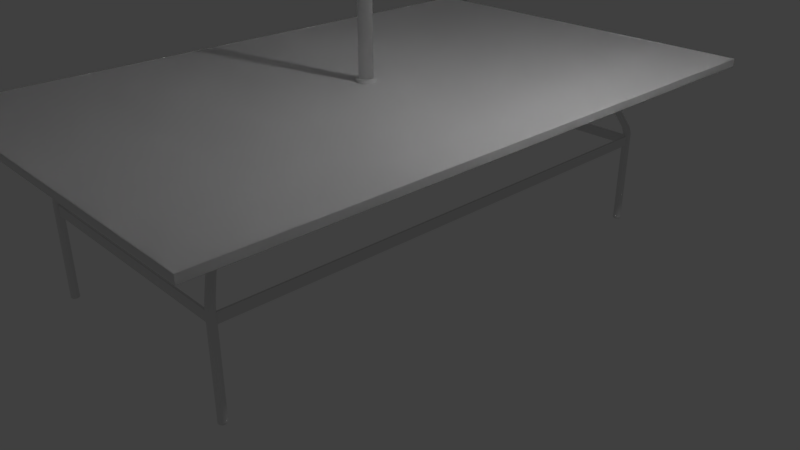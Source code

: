 # Source: outdoorTable1.blend  (saved by Blender 2.79.0; exported with 4.5.12 LTS)
import bpy
from mathutils import Matrix  # noqa: F401  (used for matrix-valued properties, if any)

bpy.ops.wm.read_factory_settings(use_empty=True)
scene = bpy.context.scene
scene.name = 'Scene'

# ---- collections
col_collection_1 = bpy.data.collections.new('Collection 1'); scene.collection.children.link(col_collection_1)

# ---- world
world_world = bpy.data.worlds.new('World'); scene.world = world_world
world_world.color = (0.05088, 0.05088, 0.05088)
world_world.use_sun_shadow = False
world_world.sun_shadow_jitter_overblur = 0.0
world_world.cycles.sampling_method = 'MANUAL'

# ---- cameras
cam_camera = bpy.data.cameras.new('Camera')
cam_camera.clip_end = 100.0
cam_camera.lens = 35.0
cam_camera.sensor_width = 32.0
cam_camera.sensor_height = 18.0
cam_camera.ortho_scale = 7.314
cam_camera.dof.focus_distance = 0.0
cam_camera.dof.aperture_fstop = 128.0

# ---- lights
light_lamp = bpy.data.lights.new('Lamp', 'POINT')
light_lamp.transmission_factor = 0.0
light_lamp.cutoff_distance = 30.0
light_lamp.energy = 100.0
light_lamp.shadow_buffer_clip_start = 1.001
light_lamp.shadow_soft_size = 0.1
light_lamp.shadow_maximum_resolution = 0.006
light_lamp.use_absolute_resolution = True

# ---- meshes
me_cube_001 = bpy.data.meshes.new('Cube.001')
me_cube_001.from_pydata([(-2.469, -3.975, 2.2), (-2.469, -3.97, 2.3), (-2.469, 3.975, 2.2), (-2.469, 3.97, 2.3), (2.469, -3.975, 2.2), (2.469, -3.97, 2.3), (2.469, 3.975, 2.2), (2.469, 3.97, 2.3), (-2.469, 3.975, 2.275), (-2.469, -3.975, 2.275), (2.469, 3.975, 2.275), (2.469, -3.975, 2.275), (-2.469, -3.97, 2.294), (-2.469, 3.97, 2.294), (2.469, 3.97, 2.294), (2.469, -3.97, 2.294), (0.0, 0.125, 2.188), (0.0, 0.125, 2.338), (0.03235, 0.1207, 2.188), (0.03235, 0.1207, 2.338), (0.0625, 0.1083, 2.188), (0.0625, 0.1083, 2.338), (0.08839, 0.08839, 2.188), (0.08839, 0.08839, 2.338), (0.1083, 0.0625, 2.188), (0.1083, 0.0625, 2.338), (0.1207, 0.03235, 2.188), (0.1207, 0.03235, 2.338), (0.125, 9.437e-09, 2.188), (0.125, 9.437e-09, 2.338), (0.1207, -0.03235, 2.188), (0.1207, -0.03235, 2.338), (0.1083, -0.0625, 2.188), (0.1083, -0.0625, 2.338), (0.08839, -0.08839, 2.188), (0.08839, -0.08839, 2.338), (0.0625, -0.1083, 2.188), (0.0625, -0.1083, 2.338), (0.03235, -0.1207, 2.188), (0.03235, -0.1207, 2.338), (4.868e-08, -0.125, 2.188), (4.868e-08, -0.125, 2.338), (-0.03235, -0.1207, 2.188), (-0.03235, -0.1207, 2.338), (-0.0625, -0.1083, 2.188), (-0.0625, -0.1083, 2.338), (-0.08839, -0.08839, 2.188), (-0.08839, -0.08839, 2.338), (-0.1083, -0.0625, 2.188), (-0.1083, -0.0625, 2.338), (-0.1207, -0.03235, 2.188), (-0.1207, -0.03235, 2.338), (-0.125, -5.811e-08, 2.188), (-0.125, -5.811e-08, 2.338), (-0.1207, 0.03235, 2.188), (-0.1207, 0.03235, 2.338), (-0.1083, 0.0625, 2.188), (-0.1083, 0.0625, 2.338), (-0.08839, 0.08839, 2.188), (-0.08839, 0.08839, 2.338), (-0.0625, 0.1083, 2.188), (-0.0625, 0.1083, 2.338), (-0.03235, 0.1207, 2.188), (-0.03235, 0.1207, 2.338), (0.0, 0.0875, 6.604), (0.0, 0.0875, 6.396), (3.6e-09, 0.06228, 1.75), (3.6e-09, 0.06228, 7.25), (0.01612, 0.06016, 1.75), (0.01612, 0.06016, 7.25), (0.03114, 0.05394, 1.75), (0.03114, 0.05394, 7.25), (0.04404, 0.04404, 1.75), (0.04404, 0.04404, 7.25), (0.05394, 0.03114, 1.75), (0.05394, 0.03114, 7.25), (0.06016, 0.01612, 1.75), (0.06016, 0.01612, 7.25), (0.06228, 2.248e-09, 1.75), (0.06228, 2.248e-09, 7.25), (0.06016, -0.01612, 1.75), (0.06016, -0.01612, 7.25), (0.05394, -0.03114, 1.75), (0.05394, -0.03114, 7.25), (0.04404, -0.04404, 1.75), (0.04404, -0.04404, 7.25), (0.03114, -0.05394, 1.75), (0.03114, -0.05394, 7.25), (0.01612, -0.06016, 1.75), (0.01612, -0.06016, 7.25), (2.574e-08, -0.06228, 1.75), (2.574e-08, -0.06228, 7.25), (-0.01612, -0.06016, 1.75), (-0.01612, -0.06016, 7.25), (-0.03114, -0.05394, 1.75), (-0.03114, -0.05394, 7.25), (-0.04404, -0.04404, 1.75), (-0.04404, -0.04404, 7.25), (-0.05394, -0.03114, 1.75), (-0.05394, -0.03114, 7.25), (-0.06016, -0.01612, 1.75), (-0.06016, -0.01612, 7.25), (-0.06228, -3.215e-08, 1.75), (-0.06228, -3.215e-08, 7.25), (-0.06016, 0.01612, 1.75), (-0.06016, 0.01612, 7.25), (-0.05394, 0.03114, 1.75), (-0.05394, 0.03114, 7.25), (-0.04404, 0.04404, 1.75), (-0.04404, 0.04404, 7.25), (-0.03114, 0.05394, 1.75), (-0.03114, 0.05394, 7.25), (-0.01612, 0.06016, 1.75), (-0.01612, 0.06016, 7.25), (0.02265, 0.08452, 6.604), (0.02265, 0.08452, 6.396), (0.04375, 0.07578, 6.604), (0.04375, 0.07578, 6.396), (0.06187, 0.06187, 6.604), (0.06187, 0.06187, 6.396), (0.07578, 0.04375, 6.604), (0.07578, 0.04375, 6.396), (0.08452, 0.02265, 6.604), (0.08452, 0.02265, 6.396), (0.0875, 6.606e-09, 6.604), (0.0875, 6.606e-09, 6.396), (0.08452, -0.02265, 6.604), (0.08452, -0.02265, 6.396), (0.07578, -0.04375, 6.604), (0.07578, -0.04375, 6.396), (0.06187, -0.06187, 6.604), (0.06187, -0.06187, 6.396), (0.04375, -0.07578, 6.604), (0.04375, -0.07578, 6.396), (0.02265, -0.08452, 6.604), (0.02265, -0.08452, 6.396), (3.407e-08, -0.0875, 6.604), (3.407e-08, -0.0875, 6.396), (-0.02265, -0.08452, 6.604), (-0.02265, -0.08452, 6.396), (-0.04375, -0.07578, 6.604), (-0.04375, -0.07578, 6.396), (-0.06187, -0.06187, 6.604), (-0.06187, -0.06187, 6.396), (-0.07578, -0.04375, 6.604), (-0.07578, -0.04375, 6.396), (-0.08452, -0.02265, 6.604), (-0.08452, -0.02265, 6.396), (-0.0875, -4.068e-08, 6.604), (-0.0875, -4.068e-08, 6.396), (-0.08452, 0.02265, 6.604), (-0.08452, 0.02265, 6.396), (-0.07578, 0.04375, 6.604), (-0.07578, 0.04375, 6.396), (-0.06187, 0.06187, 6.604), (-0.06187, 0.06187, 6.396), (-0.04375, 0.07578, 6.604), (-0.04375, 0.07578, 6.396), (-0.02265, 0.08452, 6.604), (-0.02265, 0.08452, 6.396), (-8.731e-10, 0.1094, 6.604), (-8.731e-10, 0.1094, 6.396), (0.02831, 0.1056, 6.604), (0.02831, 0.1056, 6.396), (0.05469, 0.09472, 6.604), (0.05469, 0.09472, 6.396), (0.07734, 0.07734, 6.604), (0.07734, 0.07734, 6.396), (0.09472, 0.05469, 6.604), (0.09472, 0.05469, 6.396), (0.1056, 0.02831, 6.604), (0.1056, 0.02831, 6.396), (0.1094, 1.198e-08, 6.604), (0.1094, 1.198e-08, 6.396), (0.1056, -0.02831, 6.604), (0.1056, -0.02831, 6.396), (0.09472, -0.05469, 6.604), (0.09472, -0.05469, 6.396), (0.07734, -0.07734, 6.604), (0.07734, -0.07734, 6.396), (0.05469, -0.09472, 6.604), (0.05469, -0.09472, 6.396), (0.02831, -0.1056, 6.604), (0.02831, -0.1056, 6.396), (4.172e-08, -0.1094, 6.604), (4.172e-08, -0.1094, 6.396), (-0.02831, -0.1056, 6.604), (-0.02831, -0.1056, 6.396), (-0.05469, -0.09472, 6.604), (-0.05469, -0.09472, 6.396), (-0.07734, -0.07734, 6.604), (-0.07734, -0.07734, 6.396), (-0.09472, -0.05469, 6.604), (-0.09472, -0.05469, 6.396), (-0.1056, -0.02831, 6.604), (-0.1056, -0.02831, 6.396), (-0.1094, -4.712e-08, 6.604), (-0.1094, -4.712e-08, 6.396), (-0.1056, 0.02831, 6.604), (-0.1056, 0.02831, 6.396), (-0.09472, 0.05469, 6.604), (-0.09472, 0.05469, 6.396), (-0.07734, 0.07734, 6.604), (-0.07734, 0.07734, 6.396), (-0.05469, 0.09472, 6.604), (-0.05469, 0.09472, 6.396), (-0.02831, 0.1056, 6.604), (-0.02831, 0.1056, 6.396), (0.0, 0.0875, 1.75), (0.02265, 0.08452, 1.75), (0.04375, 0.07578, 1.75), (0.06187, 0.06187, 1.75), (0.07578, 0.04375, 1.75), (0.08452, 0.02265, 1.75), (0.0875, 6.606e-09, 1.75), (0.08452, -0.02265, 1.75), (0.07578, -0.04375, 1.75), (0.06187, -0.06187, 1.75), (0.04375, -0.07578, 1.75), (0.02265, -0.08452, 1.75), (3.407e-08, -0.0875, 1.75), (-0.02265, -0.08452, 1.75), (-0.04375, -0.07578, 1.75), (-0.06187, -0.06187, 1.75), (-0.07578, -0.04375, 1.75), (-0.08452, -0.02265, 1.75), (-0.0875, -4.068e-08, 1.75), (-0.08452, 0.02265, 1.75), (-0.07578, 0.04375, 1.75), (-0.06187, 0.06187, 1.75), (-0.04375, 0.07578, 1.75), (-0.02265, 0.08452, 1.75), (0.02265, 0.08452, 7.25), (0.0, 0.0875, 7.25), (0.04375, 0.07578, 7.25), (0.06187, 0.06187, 7.25), (0.07578, 0.04375, 7.25), (0.08452, 0.02265, 7.25), (0.0875, 6.606e-09, 7.25), (0.08452, -0.02265, 7.25), (0.07578, -0.04375, 7.25), (0.06187, -0.06187, 7.25), (0.04375, -0.07578, 7.25), (0.02265, -0.08452, 7.25), (3.407e-08, -0.0875, 7.25), (-0.02265, -0.08452, 7.25), (-0.04375, -0.07578, 7.25), (-0.06187, -0.06187, 7.25), (-0.07578, -0.04375, 7.25), (-0.08452, -0.02265, 7.25), (-0.0875, -4.068e-08, 7.25), (-0.08452, 0.02265, 7.25), (-0.07578, 0.04375, 7.25), (-0.06187, 0.06187, 7.25), (-0.04375, 0.07578, 7.25), (-0.02265, 0.08452, 7.25), (-3.28e-08, 0.7116, 6.988), (0.5032, 0.5032, 6.988), (0.7116, -3.575e-08, 6.988), (0.5032, -0.5032, 6.988), (-1.818e-07, -0.7116, 6.988), (-0.5032, -0.5032, 6.988), (-0.7116, 3.131e-08, 6.988), (-0.5032, 0.5032, 6.988), (8.941e-08, 4.5, 5.988), (3.182, 3.182, 5.988), (4.5, -2.191e-07, 5.988), (3.182, -3.182, 5.988), (-3.04e-07, -4.5, 5.988), (-3.182, -3.182, 5.988), (-4.5, 3.131e-08, 5.988), (-3.182, 3.182, 5.988), (-1.043e-07, 0.03632, 7.259), (-1.043e-07, 0.03632, 7.291), (0.007086, 0.03562, 7.259), (0.007086, 0.03562, 7.291), (0.0139, 0.03356, 7.259), (0.0139, 0.03356, 7.291), (0.02018, 0.0302, 7.259), (0.02018, 0.0302, 7.291), (0.02568, 0.02568, 7.259), (0.02568, 0.02568, 7.291), (0.0302, 0.02018, 7.259), (0.0302, 0.02018, 7.291), (0.03356, 0.0139, 7.259), (0.03356, 0.0139, 7.291), (0.03562, 0.007086, 7.259), (0.03562, 0.007086, 7.291), (0.03632, -1.243e-08, 7.259), (0.03632, -1.335e-08, 7.291), (0.03562, -0.007086, 7.259), (0.03562, -0.007086, 7.291), (0.03356, -0.0139, 7.259), (0.03356, -0.0139, 7.291), (0.0302, -0.02018, 7.259), (0.0302, -0.02018, 7.291), (0.02568, -0.02568, 7.259), (0.02568, -0.02568, 7.291), (0.02018, -0.0302, 7.259), (0.02018, -0.0302, 7.291), (0.0139, -0.03356, 7.259), (0.0139, -0.03356, 7.291), (0.007086, -0.03562, 7.259), (0.007086, -0.03562, 7.291), (-4.004e-08, -0.03632, 7.259), (-4.004e-08, -0.03632, 7.291), (-0.007086, -0.03562, 7.259), (-0.007086, -0.03562, 7.291), (-0.0139, -0.03356, 7.259), (-0.0139, -0.03356, 7.291), (-0.02018, -0.0302, 7.259), (-0.02018, -0.0302, 7.291), (-0.02568, -0.02568, 7.259), (-0.02568, -0.02568, 7.291), (-0.0302, -0.02018, 7.259), (-0.0302, -0.02018, 7.291), (-0.03356, -0.0139, 7.259), (-0.03356, -0.0139, 7.291), (-0.03562, -0.007086, 7.259), (-0.03562, -0.007086, 7.291), (-0.03632, 3.712e-08, 7.259), (-0.03632, 3.804e-08, 7.291), (-0.03562, 0.007086, 7.259), (-0.03562, 0.007086, 7.291), (-0.03356, 0.0139, 7.259), (-0.03356, 0.0139, 7.291), (-0.0302, 0.02018, 7.259), (-0.0302, 0.02018, 7.291), (-0.02568, 0.02568, 7.259), (-0.02568, 0.02568, 7.291), (-0.02018, 0.0302, 7.259), (-0.02018, 0.0302, 7.291), (-0.0139, 0.03356, 7.259), (-0.0139, 0.03356, 7.291), (-0.007086, 0.03562, 7.259), (-0.007086, 0.03562, 7.291), (0.0, 0.75, 7.009), (0.1463, 0.7356, 7.009), (0.287, 0.6929, 7.009), (0.4167, 0.6236, 7.009), (0.5303, 0.5303, 7.009), (0.6236, 0.4167, 7.009), (0.6929, 0.287, 7.009), (0.7356, 0.1463, 7.009), (0.75, 5.662e-08, 7.009), (0.7356, -0.1463, 7.009), (0.6929, -0.287, 7.009), (0.6236, -0.4167, 7.009), (0.5303, -0.5303, 7.009), (0.4167, -0.6236, 7.009), (0.287, -0.6929, 7.009), (0.1463, -0.7356, 7.009), (-2.444e-07, -0.75, 7.009), (-0.1463, -0.7356, 7.009), (-0.287, -0.6929, 7.009), (-0.4167, -0.6236, 7.009), (-0.5303, -0.5303, 7.009), (-0.6236, -0.4167, 7.009), (-0.6929, -0.287, 7.009), (-0.7356, -0.1463, 7.009), (-0.75, 7.242e-07, 7.009), (-0.7356, 0.1463, 7.009), (-0.6929, 0.287, 7.009), (-0.6236, 0.4167, 7.009), (-0.5303, 0.5303, 7.009), (-0.4167, 0.6236, 7.009), (-0.287, 0.6929, 7.009), (-0.1463, 0.7356, 7.009), (0.1463, 0.7356, 7.041), (0.0, 0.75, 7.041), (0.287, 0.6929, 7.041), (0.4167, 0.6236, 7.041), (0.5303, 0.5303, 7.041), (0.6236, 0.4167, 7.041), (0.6929, 0.287, 7.041), (0.7356, 0.1463, 7.041), (0.75, 5.662e-08, 7.041), (0.7356, -0.1463, 7.041), (0.6929, -0.287, 7.041), (0.6236, -0.4167, 7.041), (0.5303, -0.5303, 7.041), (0.4167, -0.6236, 7.041), (0.287, -0.6929, 7.041), (0.1463, -0.7356, 7.041), (-2.444e-07, -0.75, 7.041), (-0.1463, -0.7356, 7.041), (-0.287, -0.6929, 7.041), (-0.4167, -0.6236, 7.041), (-0.5303, -0.5303, 7.041), (-0.6236, -0.4167, 7.041), (-0.6929, -0.287, 7.041), (-0.7356, -0.1463, 7.041), (-0.75, 7.242e-07, 7.041), (-0.7356, 0.1463, 7.041), (-0.6929, 0.287, 7.041), (-0.6236, 0.4167, 7.041), (-0.5303, 0.5303, 7.041), (-0.4167, 0.6236, 7.041), (-0.287, 0.6929, 7.041), (-0.1463, 0.7356, 7.041), (0.0, 0.06187, 7.419), (0.0, 0.08084, 7.391), (0.0, 0.08084, 7.324), (0.0, 0.03348, 7.277), (0.01281, 0.03094, 7.438), (0.02368, 0.05716, 7.419), (0.03094, 0.07469, 7.391), (0.03348, 0.08084, 7.358), (0.03094, 0.07469, 7.324), (0.02368, 0.05716, 7.296), (0.01281, 0.03094, 7.277), (0.02368, 0.02368, 7.438), (0.04375, 0.04375, 7.419), (0.05716, 0.05716, 7.391), (0.06187, 0.06187, 7.358), (0.05716, 0.05716, 7.324), (0.04375, 0.04375, 7.296), (0.02368, 0.02368, 7.277), (0.03094, 0.01281, 7.438), (0.05716, 0.02368, 7.419), (0.07469, 0.03094, 7.391), (0.08084, 0.03348, 7.358), (0.07469, 0.03094, 7.324), (0.05716, 0.02368, 7.296), (0.03094, 0.01281, 7.277), (0.03348, 1.032e-08, 7.438), (0.06187, 2.868e-09, 7.419), (0.08084, 4.731e-09, 7.391), (0.0875, -2.72e-09, 7.358), (0.08084, 4.731e-09, 7.324), (0.06187, 2.868e-09, 7.296), (0.03348, 7.525e-09, 7.277), (0.03094, -0.01281, 7.438), (0.05716, -0.02368, 7.419), (0.07469, -0.03094, 7.391), (0.08084, -0.03348, 7.358), (0.07469, -0.03094, 7.324), (0.05716, -0.02368, 7.296), (0.03094, -0.01281, 7.277), (0.02368, -0.02368, 7.438), (0.04375, -0.04375, 7.419), (0.05716, -0.05716, 7.391), (0.06187, -0.06187, 7.358), (0.05716, -0.05716, 7.324), (0.04375, -0.04375, 7.296), (0.02368, -0.02368, 7.277), (0.01281, -0.03094, 7.438), (0.02368, -0.05716, 7.419), (0.03094, -0.07469, 7.391), (0.03348, -0.08084, 7.358), (0.03094, -0.07469, 7.324), (0.02368, -0.05716, 7.296), (0.01281, -0.03094, 7.277), (-5.056e-09, -0.03348, 7.438), (-1.809e-08, -0.06187, 7.419), (-2.182e-08, -0.08084, 7.391), (-3.486e-08, -0.0875, 7.358), (-2.182e-08, -0.08084, 7.324), (-1.809e-08, -0.06187, 7.296), (-8.781e-09, -0.03348, 7.277), (-0.01281, -0.03094, 7.438), (-0.02368, -0.05716, 7.419), (-0.03094, -0.07469, 7.391), (-0.03348, -0.08084, 7.358), (-0.03094, -0.07469, 7.324), (-0.02368, -0.05716, 7.296), (-0.01281, -0.03094, 7.277), (-0.02368, -0.02368, 7.438), (-0.04375, -0.04375, 7.419), (-0.05716, -0.05716, 7.391), (-0.06187, -0.06187, 7.358), (-0.05716, -0.05716, 7.324), (-0.04375, -0.04375, 7.296), (-0.02368, -0.02368, 7.277), (-0.03094, -0.01281, 7.438), (-0.05716, -0.02368, 7.419), (-0.07469, -0.03094, 7.391), (-0.08084, -0.03348, 7.358), (-0.07469, -0.03094, 7.324), (-0.05716, -0.02368, 7.296), (-0.03094, -0.01281, 7.277), (-0.03348, 2.429e-08, 7.438), (-0.06187, 3.826e-08, 7.419), (-0.08084, 4.757e-08, 7.391), (-0.0875, 6.061e-08, 7.358), (-0.08084, 4.757e-08, 7.324), (-0.06187, 3.826e-08, 7.296), (-0.03348, 2.708e-08, 7.277), (-0.03094, 0.01281, 7.438), (-0.05716, 0.02368, 7.419), (-0.07469, 0.03094, 7.391), (-0.08084, 0.03348, 7.358), (-0.07469, 0.03094, 7.324), (-0.05716, 0.02368, 7.296), (-0.03094, 0.01281, 7.277), (-0.02368, 0.02368, 7.438), (-0.04375, 0.04375, 7.419), (-0.05716, 0.05716, 7.391), (-0.06187, 0.06187, 7.358), (-0.05716, 0.05716, 7.324), (-0.04375, 0.04375, 7.296), (-0.02368, 0.02368, 7.277), (-0.01281, 0.03094, 7.438), (-0.02368, 0.05716, 7.419), (-0.03094, 0.07469, 7.391), (-0.03348, 0.08084, 7.358), (-0.03094, 0.07469, 7.324), (-0.02368, 0.05716, 7.296), (-0.01281, 0.03094, 7.277), (-1.199e-14, -1.11e-16, 7.445), (1.73e-08, 0.03348, 7.438), (6.2e-08, 0.0875, 7.358), (3.592e-08, 0.06187, 7.296), (0.0, 1.321e-08, 7.27), (-2.469, 2.8, 2.225), (-2.469, 2.8, 2.275), (-2.469, 3.2, 2.225), (-2.469, 3.2, 2.275), (2.469, 2.8, 2.225), (2.469, 2.8, 2.275), (2.469, 3.2, 2.225), (2.469, 3.2, 2.275), (-2.469, -3.2, 2.225), (-2.469, -3.2, 2.275), (-2.469, -2.8, 2.225), (-2.469, -2.8, 2.275), (2.469, -3.2, 2.225), (2.469, -3.2, 2.275), (2.469, -2.8, 2.225), (2.469, -2.8, 2.275), (-1.352, -3.011, 1.75), (-1.352, -3.011, 2.25), (-1.341, -3.027, 1.75), (-1.341, -3.027, 2.25), (-1.338, -3.047, 1.75), (-1.338, -3.047, 2.25), (-1.341, -3.066, 1.75), (-1.341, -3.066, 2.25), (-1.352, -3.082, 1.75), (-1.352, -3.082, 2.25), (-1.368, -3.093, 1.75), (-1.368, -3.093, 2.25), (-1.388, -3.097, 1.75), (-1.388, -3.097, 2.25), (-1.407, -3.093, 1.75), (-1.407, -3.093, 2.25), (-1.423, -3.082, 1.75), (-1.423, -3.082, 2.25), (-1.434, -3.066, 1.75), (-1.434, -3.066, 2.25), (-1.438, -3.047, 1.75), (-1.438, -3.047, 2.25), (-1.434, -3.027, 1.75), (-1.434, -3.027, 2.25), (-1.423, -3.011, 1.75), (-1.423, -3.011, 2.25), (-1.407, -3.0, 1.75), (-1.407, -3.0, 2.25), (-1.388, -2.997, 1.75), (-1.388, -2.997, 2.25), (-1.368, -3.0, 1.75), (-1.368, -3.0, 2.25), (-1.529, -3.188, 1.25), (-1.518, -3.204, 1.25), (-1.514, -3.223, 1.25), (-1.518, -3.243, 1.25), (-1.529, -3.259, 1.25), (-1.545, -3.27, 1.25), (-1.564, -3.273, 1.25), (-1.583, -3.27, 1.25), (-1.6, -3.259, 1.25), (-1.61, -3.243, 1.25), (-1.614, -3.223, 1.25), (-1.61, -3.204, 1.25), (-1.6, -3.188, 1.25), (-1.583, -3.177, 1.25), (-1.564, -3.173, 1.25), (-1.545, -3.177, 1.25), (-1.529, -3.188, 0.045), (-1.514, -3.223, 0.045), (-1.518, -3.243, 0.045), (-1.545, -3.27, 0.045), (-1.564, -3.273, 0.045), (-1.583, -3.27, 0.045), (-1.61, -3.243, 0.045), (-1.614, -3.223, 0.045), (-1.6, -3.188, 0.045), (-1.564, -3.173, 0.045), (-1.44, -3.028, 1.667), (-1.476, -3.064, 1.583), (-1.546, -3.135, 1.417), (-1.583, -3.171, 1.333), (-1.425, -3.111, 1.667), (-1.461, -3.147, 1.583), (-1.531, -3.217, 1.417), (-1.567, -3.253, 1.333), (-1.5, -3.186, 1.333), (-1.464, -3.15, 1.417), (-1.394, -3.08, 1.583), (-1.358, -3.044, 1.667), (-1.354, -3.063, 1.667), (-1.39, -3.099, 1.583), (-1.46, -3.17, 1.417), (-1.497, -3.206, 1.333), (-1.566, -3.16, 1.333), (-1.53, -3.124, 1.417), (-1.459, -3.053, 1.583), (-1.423, -3.017, 1.667), (-1.404, -3.013, 1.667), (-1.44, -3.049, 1.583), (-1.51, -3.12, 1.417), (-1.547, -3.156, 1.333), (-1.583, -3.243, 1.333), (-1.547, -3.206, 1.417), (-1.477, -3.136, 1.583), (-1.441, -3.1, 1.667), (-1.452, -3.084, 1.667), (-1.488, -3.12, 1.583), (-1.558, -3.19, 1.417), (-1.594, -3.226, 1.333), (-1.501, -3.225, 1.333), (-1.465, -3.189, 1.417), (-1.394, -3.119, 1.583), (-1.358, -3.082, 1.667), (-1.369, -3.099, 1.667), (-1.405, -3.135, 1.583), (-1.476, -3.206, 1.417), (-1.512, -3.242, 1.333), (-1.527, -3.159, 1.333), (-1.491, -3.123, 1.417), (-1.421, -3.053, 1.583), (-1.385, -3.017, 1.667), (-1.368, -3.027, 1.667), (-1.404, -3.064, 1.583), (-1.475, -3.134, 1.417), (-1.511, -3.17, 1.333), (-1.598, -3.207, 1.333), (-1.562, -3.171, 1.417), (-1.491, -3.1, 1.583), (-1.455, -3.064, 1.667), (-1.451, -3.045, 1.667), (-1.487, -3.081, 1.583), (-1.558, -3.151, 1.417), (-1.594, -3.187, 1.333), (-1.528, -3.253, 1.333), (-1.492, -3.217, 1.417), (-1.422, -3.146, 1.583), (-1.386, -3.11, 1.667), (-1.405, -3.114, 1.667), (-1.441, -3.15, 1.583), (-1.512, -3.221, 1.417), (-1.548, -3.257, 1.333), (-1.518, -3.204, 0.045), (-1.529, -3.259, 0.045), (-1.6, -3.259, 0.045), (-1.61, -3.204, 0.045), (-1.583, -3.177, 0.045), (-1.545, -3.177, 0.045), (1.352, -3.011, 1.75), (1.352, -3.011, 2.25), (1.368, -3.0, 1.75), (1.368, -3.0, 2.25), (1.388, -2.997, 1.75), (1.388, -2.997, 2.25), (1.407, -3.0, 1.75), (1.407, -3.0, 2.25), (1.423, -3.011, 1.75), (1.423, -3.011, 2.25), (1.434, -3.027, 1.75), (1.434, -3.027, 2.25), (1.438, -3.047, 1.75), (1.438, -3.047, 2.25), (1.434, -3.066, 1.75), (1.434, -3.066, 2.25), (1.423, -3.082, 1.75), (1.423, -3.082, 2.25), (1.407, -3.093, 1.75), (1.407, -3.093, 2.25), (1.388, -3.097, 1.75), (1.388, -3.097, 2.25), (1.368, -3.093, 1.75), (1.368, -3.093, 2.25), (1.352, -3.082, 1.75), (1.352, -3.082, 2.25), (1.341, -3.066, 1.75), (1.341, -3.066, 2.25), (1.338, -3.047, 1.75), (1.338, -3.047, 2.25), (1.341, -3.027, 1.75), (1.341, -3.027, 2.25), (1.529, -3.188, 1.25), (1.545, -3.177, 1.25), (1.564, -3.173, 1.25), (1.583, -3.177, 1.25), (1.6, -3.188, 1.25), (1.61, -3.204, 1.25), (1.614, -3.223, 1.25), (1.61, -3.243, 1.25), (1.6, -3.259, 1.25), (1.583, -3.27, 1.25), (1.564, -3.273, 1.25), (1.545, -3.27, 1.25), (1.529, -3.259, 1.25), (1.518, -3.243, 1.25), (1.514, -3.223, 1.25), (1.518, -3.204, 1.25), (1.529, -3.188, 0.045), (1.564, -3.173, 0.045), (1.6, -3.188, 0.045), (1.61, -3.204, 0.045), (1.61, -3.243, 0.045), (1.583, -3.27, 0.045), (1.545, -3.27, 0.045), (1.529, -3.259, 0.045), (1.518, -3.243, 0.045), (1.514, -3.223, 0.045), (1.518, -3.204, 0.045), (1.369, -3.099, 1.667), (1.405, -3.135, 1.583), (1.476, -3.206, 1.417), (1.512, -3.242, 1.333), (1.452, -3.084, 1.667), (1.488, -3.12, 1.583), (1.558, -3.19, 1.417), (1.594, -3.226, 1.333), (1.527, -3.159, 1.333), (1.491, -3.123, 1.417), (1.421, -3.053, 1.583), (1.385, -3.017, 1.667), (1.404, -3.013, 1.667), (1.44, -3.049, 1.583), (1.51, -3.12, 1.417), (1.547, -3.156, 1.333), (1.501, -3.225, 1.333), (1.465, -3.189, 1.417), (1.394, -3.119, 1.583), (1.358, -3.082, 1.667), (1.354, -3.063, 1.667), (1.39, -3.099, 1.583), (1.46, -3.17, 1.417), (1.497, -3.206, 1.333), (1.583, -3.243, 1.333), (1.547, -3.206, 1.417), (1.477, -3.136, 1.583), (1.441, -3.1, 1.667), (1.425, -3.111, 1.667), (1.461, -3.147, 1.583), (1.531, -3.217, 1.417), (1.567, -3.253, 1.333), (1.566, -3.16, 1.333), (1.53, -3.124, 1.417), (1.459, -3.053, 1.583), (1.423, -3.017, 1.667), (1.44, -3.028, 1.667), (1.476, -3.064, 1.583), (1.546, -3.135, 1.417), (1.583, -3.171, 1.333), (1.5, -3.186, 1.333), (1.464, -3.15, 1.417), (1.394, -3.08, 1.583), (1.358, -3.044, 1.667), (1.368, -3.027, 1.667), (1.404, -3.064, 1.583), (1.475, -3.134, 1.417), (1.511, -3.17, 1.333), (1.548, -3.257, 1.333), (1.512, -3.221, 1.417), (1.441, -3.15, 1.583), (1.405, -3.114, 1.667), (1.386, -3.11, 1.667), (1.422, -3.146, 1.583), (1.492, -3.217, 1.417), (1.528, -3.253, 1.333), (1.594, -3.187, 1.333), (1.558, -3.151, 1.417), (1.487, -3.081, 1.583), (1.451, -3.045, 1.667), (1.455, -3.064, 1.667), (1.491, -3.1, 1.583), (1.562, -3.171, 1.417), (1.598, -3.207, 1.333), (1.545, -3.177, 0.045), (1.583, -3.177, 0.045), (1.614, -3.223, 0.045), (1.6, -3.259, 0.045), (1.564, -3.273, 0.045), (-1.352, 3.011, 1.75), (-1.352, 3.011, 2.25), (-1.368, 3.0, 1.75), (-1.368, 3.0, 2.25), (-1.388, 2.997, 1.75), (-1.388, 2.997, 2.25), (-1.407, 3.0, 1.75), (-1.407, 3.0, 2.25), (-1.423, 3.011, 1.75), (-1.423, 3.011, 2.25), (-1.434, 3.027, 1.75), (-1.434, 3.027, 2.25), (-1.438, 3.047, 1.75), (-1.438, 3.047, 2.25), (-1.434, 3.066, 1.75), (-1.434, 3.066, 2.25), (-1.423, 3.082, 1.75), (-1.423, 3.082, 2.25), (-1.407, 3.093, 1.75), (-1.407, 3.093, 2.25), (-1.388, 3.097, 1.75), (-1.388, 3.097, 2.25), (-1.368, 3.093, 1.75), (-1.368, 3.093, 2.25), (-1.352, 3.082, 1.75), (-1.352, 3.082, 2.25), (-1.341, 3.066, 1.75), (-1.341, 3.066, 2.25), (-1.338, 3.047, 1.75), (-1.338, 3.047, 2.25), (-1.341, 3.027, 1.75), (-1.341, 3.027, 2.25), (-1.529, 3.188, 1.25), (-1.545, 3.177, 1.25), (-1.564, 3.173, 1.25), (-1.583, 3.177, 1.25), (-1.6, 3.188, 1.25), (-1.61, 3.204, 1.25), (-1.614, 3.223, 1.25), (-1.61, 3.243, 1.25), (-1.6, 3.259, 1.25), (-1.583, 3.27, 1.25), (-1.564, 3.273, 1.25), (-1.545, 3.27, 1.25), (-1.529, 3.259, 1.25), (-1.518, 3.243, 1.25), (-1.514, 3.223, 1.25), (-1.518, 3.204, 1.25), (-1.529, 3.188, 0.045), (-1.564, 3.173, 0.045), (-1.583, 3.177, 0.045), (-1.6, 3.188, 0.045), (-1.583, 3.27, 0.045), (-1.518, 3.243, 0.045), (-1.518, 3.204, 0.045), (-1.369, 3.099, 1.667), (-1.405, 3.135, 1.583), (-1.476, 3.206, 1.417), (-1.512, 3.242, 1.333), (-1.452, 3.084, 1.667), (-1.488, 3.12, 1.583), (-1.558, 3.19, 1.417), (-1.594, 3.226, 1.333), (-1.527, 3.159, 1.333), (-1.491, 3.123, 1.417), (-1.421, 3.053, 1.583), (-1.385, 3.017, 1.667), (-1.404, 3.013, 1.667), (-1.44, 3.049, 1.583), (-1.51, 3.12, 1.417), (-1.547, 3.156, 1.333), (-1.501, 3.225, 1.333), (-1.465, 3.189, 1.417), (-1.394, 3.119, 1.583), (-1.358, 3.082, 1.667), (-1.354, 3.063, 1.667), (-1.39, 3.099, 1.583), (-1.46, 3.17, 1.417), (-1.497, 3.206, 1.333), (-1.583, 3.243, 1.333), (-1.547, 3.206, 1.417), (-1.477, 3.136, 1.583), (-1.441, 3.1, 1.667), (-1.425, 3.111, 1.667), (-1.461, 3.147, 1.583), (-1.531, 3.217, 1.417), (-1.567, 3.253, 1.333), (-1.566, 3.16, 1.333), (-1.53, 3.124, 1.417), (-1.459, 3.053, 1.583), (-1.423, 3.017, 1.667), (-1.44, 3.028, 1.667), (-1.476, 3.064, 1.583), (-1.546, 3.135, 1.417), (-1.583, 3.171, 1.333), (-1.5, 3.186, 1.333), (-1.464, 3.15, 1.417), (-1.394, 3.08, 1.583), (-1.358, 3.044, 1.667), (-1.368, 3.027, 1.667), (-1.404, 3.064, 1.583), (-1.475, 3.134, 1.417), (-1.511, 3.17, 1.333), (-1.548, 3.257, 1.333), (-1.512, 3.221, 1.417), (-1.441, 3.15, 1.583), (-1.405, 3.114, 1.667), (-1.386, 3.11, 1.667), (-1.422, 3.146, 1.583), (-1.492, 3.217, 1.417), (-1.528, 3.253, 1.333), (-1.594, 3.187, 1.333), (-1.558, 3.151, 1.417), (-1.487, 3.081, 1.583), (-1.451, 3.045, 1.667), (-1.455, 3.064, 1.667), (-1.491, 3.1, 1.583), (-1.562, 3.171, 1.417), (-1.598, 3.207, 1.333), (-1.545, 3.177, 0.045), (-1.61, 3.204, 0.045), (-1.614, 3.223, 0.045), (-1.61, 3.243, 0.045), (-1.6, 3.259, 0.045), (-1.564, 3.273, 0.045), (-1.545, 3.27, 0.045), (-1.529, 3.259, 0.045), (-1.514, 3.223, 0.045), (1.352, 3.011, 1.75), (1.352, 3.011, 2.25), (1.341, 3.027, 1.75), (1.341, 3.027, 2.25), (1.338, 3.047, 1.75), (1.338, 3.047, 2.25), (1.341, 3.066, 1.75), (1.341, 3.066, 2.25), (1.352, 3.082, 1.75), (1.352, 3.082, 2.25), (1.368, 3.093, 1.75), (1.368, 3.093, 2.25), (1.388, 3.097, 1.75), (1.388, 3.097, 2.25), (1.407, 3.093, 1.75), (1.407, 3.093, 2.25), (1.423, 3.082, 1.75), (1.423, 3.082, 2.25), (1.434, 3.066, 1.75), (1.434, 3.066, 2.25), (1.438, 3.047, 1.75), (1.438, 3.047, 2.25), (1.434, 3.027, 1.75), (1.434, 3.027, 2.25), (1.423, 3.011, 1.75), (1.423, 3.011, 2.25), (1.407, 3.0, 1.75), (1.407, 3.0, 2.25), (1.388, 2.997, 1.75), (1.388, 2.997, 2.25), (1.368, 3.0, 1.75), (1.368, 3.0, 2.25), (1.529, 3.188, 1.25), (1.518, 3.204, 1.25), (1.514, 3.223, 1.25), (1.518, 3.243, 1.25), (1.529, 3.259, 1.25), (1.545, 3.27, 1.25), (1.564, 3.273, 1.25), (1.583, 3.27, 1.25), (1.6, 3.259, 1.25), (1.61, 3.243, 1.25), (1.614, 3.223, 1.25), (1.61, 3.204, 1.25), (1.6, 3.188, 1.25), (1.583, 3.177, 1.25), (1.564, 3.173, 1.25), (1.545, 3.177, 1.25), (1.518, 3.204, 0.045), (1.518, 3.243, 0.045), (1.529, 3.259, 0.045), (1.564, 3.273, 0.045), (1.583, 3.27, 0.045), (1.61, 3.243, 0.045), (1.6, 3.188, 0.045), (1.564, 3.173, 0.045), (1.545, 3.177, 0.045), (1.44, 3.028, 1.667), (1.476, 3.064, 1.583), (1.546, 3.135, 1.417), (1.583, 3.171, 1.333), (1.425, 3.111, 1.667), (1.461, 3.147, 1.583), (1.531, 3.217, 1.417), (1.567, 3.253, 1.333), (1.5, 3.186, 1.333), (1.464, 3.15, 1.417), (1.394, 3.08, 1.583), (1.358, 3.044, 1.667), (1.354, 3.063, 1.667), (1.39, 3.099, 1.583), (1.46, 3.17, 1.417), (1.497, 3.206, 1.333), (1.566, 3.16, 1.333), (1.53, 3.124, 1.417), (1.459, 3.053, 1.583), (1.423, 3.017, 1.667), (1.404, 3.013, 1.667), (1.44, 3.049, 1.583), (1.51, 3.12, 1.417), (1.547, 3.156, 1.333), (1.583, 3.243, 1.333), (1.547, 3.206, 1.417), (1.477, 3.136, 1.583), (1.441, 3.1, 1.667), (1.452, 3.084, 1.667), (1.488, 3.12, 1.583), (1.558, 3.19, 1.417), (1.594, 3.226, 1.333), (1.501, 3.225, 1.333), (1.465, 3.189, 1.417), (1.394, 3.119, 1.583), (1.358, 3.082, 1.667), (1.369, 3.099, 1.667), (1.405, 3.135, 1.583), (1.476, 3.206, 1.417), (1.512, 3.242, 1.333), (1.527, 3.159, 1.333), (1.491, 3.123, 1.417), (1.421, 3.053, 1.583), (1.385, 3.017, 1.667), (1.368, 3.027, 1.667), (1.404, 3.064, 1.583), (1.475, 3.134, 1.417), (1.511, 3.17, 1.333), (1.598, 3.207, 1.333), (1.562, 3.171, 1.417), (1.491, 3.1, 1.583), (1.455, 3.064, 1.667), (1.451, 3.045, 1.667), (1.487, 3.081, 1.583), (1.558, 3.151, 1.417), (1.594, 3.187, 1.333), (1.528, 3.253, 1.333), (1.492, 3.217, 1.417), (1.422, 3.146, 1.583), (1.386, 3.11, 1.667), (1.405, 3.114, 1.667), (1.441, 3.15, 1.583), (1.512, 3.221, 1.417), (1.548, 3.257, 1.333), (1.529, 3.188, 0.045), (1.514, 3.223, 0.045), (1.545, 3.27, 0.045), (1.6, 3.259, 0.045), (1.614, 3.223, 0.045), (1.61, 3.204, 0.045), (1.583, 3.177, 0.045), (1.562, -3.188, 1.087), (1.562, -3.188, 1.212), (1.562, 3.188, 1.087), (1.562, 3.188, 1.212), (1.587, -3.188, 1.087), (1.587, -3.188, 1.212), (1.587, 3.188, 1.087), (1.587, 3.188, 1.212), (-1.563, 3.188, 1.087), (-1.563, 3.188, 1.212), (-1.562, -3.188, 1.087), (-1.562, -3.188, 1.212), (-1.588, 3.188, 1.087), (-1.588, 3.188, 1.212), (-1.587, -3.188, 1.087), (-1.587, -3.188, 1.212), (-1.594, -3.213, 1.087), (-1.594, -3.213, 1.212), (1.594, -3.212, 1.087), (1.594, -3.212, 1.212), (-1.594, -3.238, 1.087), (-1.594, -3.238, 1.212), (1.594, -3.237, 1.087), (1.594, -3.237, 1.212), (1.594, 3.213, 1.087), (1.594, 3.213, 1.212), (-1.594, 3.212, 1.087), (-1.594, 3.212, 1.212), (1.594, 3.238, 1.087), (1.594, 3.238, 1.212), (-1.594, 3.237, 1.087), (-1.594, 3.237, 1.212), (-1.529, -3.188, 0.045), (-1.514, -3.223, 0.045), (-1.518, -3.243, 0.045), (-1.545, -3.27, 0.045), (-1.564, -3.273, 0.045), (-1.583, -3.27, 0.045), (-1.61, -3.243, 0.045), (-1.614, -3.223, 0.045), (-1.6, -3.188, 0.045), (-1.564, -3.173, 0.045), (-1.518, -3.204, 0.045), (-1.529, -3.259, 0.045), (-1.6, -3.259, 0.045), (-1.61, -3.204, 0.045), (-1.583, -3.177, 0.045), (-1.545, -3.177, 0.045), (-1.528, -3.187, 0.0375), (-1.516, -3.204, 0.0375), (-1.512, -3.223, 0.0375), (-1.516, -3.243, 0.0375), (-1.528, -3.26, 0.0375), (-1.544, -3.271, 0.0375), (-1.564, -3.275, 0.0375), (-1.584, -3.271, 0.0375), (-1.601, -3.26, 0.0375), (-1.612, -3.243, 0.0375), (-1.616, -3.223, 0.0375), (-1.612, -3.204, 0.0375), (-1.601, -3.187, 0.0375), (-1.584, -3.175, 0.0375), (-1.564, -3.171, 0.0375), (-1.544, -3.175, 0.0375), (-1.533, -3.192, 0.0), (-1.528, -3.187, 0.0075), (-1.516, -3.204, 0.0075), (-1.524, -3.207, 0.0), (-1.512, -3.223, 0.0075), (-1.52, -3.223, 0.0), (-1.516, -3.243, 0.0075), (-1.524, -3.24, 0.0), (-1.528, -3.26, 0.0075), (-1.533, -3.254, 0.0), (-1.544, -3.271, 0.0075), (-1.547, -3.264, 0.0), (-1.564, -3.275, 0.0075), (-1.564, -3.267, 0.0), (-1.584, -3.271, 0.0075), (-1.581, -3.264, 0.0), (-1.601, -3.26, 0.0075), (-1.595, -3.254, 0.0), (-1.612, -3.243, 0.0075), (-1.605, -3.24, 0.0), (-1.616, -3.223, 0.0075), (-1.608, -3.223, 0.0), (-1.612, -3.204, 0.0075), (-1.605, -3.207, 0.0), (-1.601, -3.187, 0.0075), (-1.595, -3.192, 0.0), (-1.584, -3.175, 0.0075), (-1.581, -3.183, 0.0), (-1.564, -3.171, 0.0075), (-1.564, -3.179, 0.0), (-1.544, -3.175, 0.0075), (-1.547, -3.183, 0.0), (1.529, -3.188, 0.045), (1.564, -3.173, 0.045), (1.6, -3.188, 0.045), (1.61, -3.204, 0.045), (1.61, -3.243, 0.045), (1.583, -3.27, 0.045), (1.545, -3.27, 0.045), (1.529, -3.259, 0.045), (1.518, -3.243, 0.045), (1.514, -3.223, 0.045), (1.518, -3.204, 0.045), (1.545, -3.177, 0.045), (1.583, -3.177, 0.045), (1.614, -3.223, 0.045), (1.6, -3.259, 0.045), (1.564, -3.273, 0.045), (1.528, -3.187, 0.0375), (1.544, -3.175, 0.0375), (1.564, -3.171, 0.0375), (1.584, -3.175, 0.0375), (1.601, -3.187, 0.0375), (1.612, -3.204, 0.0375), (1.616, -3.223, 0.0375), (1.612, -3.243, 0.0375), (1.601, -3.26, 0.0375), (1.584, -3.271, 0.0375), (1.564, -3.275, 0.0375), (1.544, -3.271, 0.0375), (1.528, -3.26, 0.0375), (1.516, -3.243, 0.0375), (1.512, -3.223, 0.0375), (1.516, -3.204, 0.0375), (1.533, -3.192, 0.0), (1.528, -3.187, 0.0075), (1.544, -3.175, 0.0075), (1.547, -3.183, 0.0), (1.564, -3.171, 0.0075), (1.564, -3.179, 0.0), (1.584, -3.175, 0.0075), (1.581, -3.183, 0.0), (1.601, -3.187, 0.0075), (1.595, -3.192, 0.0), (1.612, -3.204, 0.0075), (1.605, -3.207, 0.0), (1.616, -3.223, 0.0075), (1.608, -3.223, 0.0), (1.612, -3.243, 0.0075), (1.605, -3.24, 0.0), (1.601, -3.26, 0.0075), (1.595, -3.254, 0.0), (1.584, -3.271, 0.0075), (1.581, -3.264, 0.0), (1.564, -3.275, 0.0075), (1.564, -3.267, 0.0), (1.544, -3.271, 0.0075), (1.547, -3.264, 0.0), (1.528, -3.26, 0.0075), (1.533, -3.254, 0.0), (1.516, -3.243, 0.0075), (1.524, -3.24, 0.0), (1.512, -3.223, 0.0075), (1.52, -3.223, 0.0), (1.516, -3.204, 0.0075), (1.524, -3.207, 0.0), (-1.529, 3.188, 0.045), (-1.564, 3.173, 0.045), (-1.583, 3.177, 0.045), (-1.6, 3.188, 0.045), (-1.583, 3.27, 0.045), (-1.518, 3.243, 0.045), (-1.518, 3.204, 0.045), (-1.545, 3.177, 0.045), (-1.61, 3.204, 0.045), (-1.614, 3.223, 0.045), (-1.61, 3.243, 0.045), (-1.6, 3.259, 0.045), (-1.564, 3.273, 0.045), (-1.545, 3.27, 0.045), (-1.529, 3.259, 0.045), (-1.514, 3.223, 0.045), (-1.528, 3.187, 0.0375), (-1.544, 3.175, 0.0375), (-1.564, 3.171, 0.0375), (-1.584, 3.175, 0.0375), (-1.601, 3.187, 0.0375), (-1.612, 3.204, 0.0375), (-1.616, 3.223, 0.0375), (-1.612, 3.243, 0.0375), (-1.601, 3.26, 0.0375), (-1.584, 3.271, 0.0375), (-1.564, 3.275, 0.0375), (-1.544, 3.271, 0.0375), (-1.528, 3.26, 0.0375), (-1.516, 3.243, 0.0375), (-1.512, 3.223, 0.0375), (-1.516, 3.204, 0.0375), (-1.533, 3.192, 0.0), (-1.528, 3.187, 0.0075), (-1.544, 3.175, 0.0075), (-1.547, 3.183, 0.0), (-1.564, 3.171, 0.0075), (-1.564, 3.179, 0.0), (-1.584, 3.175, 0.0075), (-1.581, 3.183, 0.0), (-1.601, 3.187, 0.0075), (-1.595, 3.192, 0.0), (-1.612, 3.204, 0.0075), (-1.605, 3.207, 0.0), (-1.616, 3.223, 0.0075), (-1.608, 3.223, 0.0), (-1.612, 3.243, 0.0075), (-1.605, 3.24, 0.0), (-1.601, 3.26, 0.0075), (-1.595, 3.254, 0.0), (-1.584, 3.271, 0.0075), (-1.581, 3.264, 0.0), (-1.564, 3.275, 0.0075), (-1.564, 3.267, 0.0), (-1.544, 3.271, 0.0075), (-1.547, 3.264, 0.0), (-1.528, 3.26, 0.0075), (-1.533, 3.254, 0.0), (-1.516, 3.243, 0.0075), (-1.524, 3.24, 0.0), (-1.512, 3.223, 0.0075), (-1.52, 3.223, 0.0), (-1.516, 3.204, 0.0075), (-1.524, 3.207, 0.0), (1.518, 3.204, 0.045), (1.518, 3.243, 0.045), (1.529, 3.259, 0.045), (1.564, 3.273, 0.045), (1.583, 3.27, 0.045), (1.61, 3.243, 0.045), (1.6, 3.188, 0.045), (1.564, 3.173, 0.045), (1.545, 3.177, 0.045), (1.529, 3.188, 0.045), (1.514, 3.223, 0.045), (1.545, 3.27, 0.045), (1.6, 3.259, 0.045), (1.614, 3.223, 0.045), (1.61, 3.204, 0.045), (1.583, 3.177, 0.045), (1.528, 3.187, 0.0375), (1.516, 3.204, 0.0375), (1.512, 3.223, 0.0375), (1.516, 3.243, 0.0375), (1.528, 3.26, 0.0375), (1.544, 3.271, 0.0375), (1.564, 3.275, 0.0375), (1.584, 3.271, 0.0375), (1.601, 3.26, 0.0375), (1.612, 3.243, 0.0375), (1.616, 3.223, 0.0375), (1.612, 3.204, 0.0375), (1.601, 3.187, 0.0375), (1.584, 3.175, 0.0375), (1.564, 3.171, 0.0375), (1.544, 3.175, 0.0375), (1.533, 3.192, 0.0), (1.528, 3.187, 0.0075), (1.516, 3.204, 0.0075), (1.524, 3.207, 0.0), (1.512, 3.223, 0.0075), (1.52, 3.223, 0.0), (1.516, 3.243, 0.0075), (1.524, 3.24, 0.0), (1.528, 3.26, 0.0075), (1.533, 3.254, 0.0), (1.544, 3.271, 0.0075), (1.547, 3.264, 0.0), (1.564, 3.275, 0.0075), (1.564, 3.267, 0.0), (1.584, 3.271, 0.0075), (1.581, 3.264, 0.0), (1.601, 3.26, 0.0075), (1.595, 3.254, 0.0), (1.612, 3.243, 0.0075), (1.605, 3.24, 0.0), (1.616, 3.223, 0.0075), (1.608, 3.223, 0.0), (1.612, 3.204, 0.0075), (1.605, 3.207, 0.0), (1.601, 3.187, 0.0075), (1.595, 3.192, 0.0), (1.584, 3.175, 0.0075), (1.581, 3.183, 0.0), (1.564, 3.171, 0.0075), (1.564, 3.179, 0.0), (1.544, 3.175, 0.0075), (1.547, 3.183, 0.0), (-2.5, 3.993, 2.207), (-2.491, 4.0, 2.207), (-2.491, 3.993, 2.2), (-2.497, 3.998, 2.207), (-2.497, 3.997, 2.203), (-2.491, 3.998, 2.202), (-2.497, 3.993, 2.202), (-2.491, -3.993, 2.2), (-2.491, -4.0, 2.207), (-2.5, -3.993, 2.207), (-2.491, -3.998, 2.202), (-2.497, -3.997, 2.203), (-2.497, -3.998, 2.207), (-2.497, -3.993, 2.202), (-2.491, -4.0, 2.293), (-2.491, -3.993, 2.3), (-2.5, -3.993, 2.293), (-2.491, -3.998, 2.298), (-2.497, -3.997, 2.297), (-2.497, -3.993, 2.298), (-2.497, -3.998, 2.293), (-2.491, 3.993, 2.3), (-2.491, 4.0, 2.293), (-2.5, 3.993, 2.293), (-2.491, 3.998, 2.298), (-2.497, 3.997, 2.297), (-2.497, 3.998, 2.293), (-2.497, 3.993, 2.298), (2.491, 4.0, 2.207), (2.5, 3.993, 2.207), (2.491, 3.993, 2.2), (2.497, 3.998, 2.207), (2.497, 3.997, 2.203), (2.497, 3.993, 2.202), (2.491, 3.998, 2.202), (2.491, 3.993, 2.3), (2.5, 3.993, 2.293), (2.491, 4.0, 2.293), (2.497, 3.993, 2.298), (2.497, 3.997, 2.297), (2.497, 3.998, 2.293), (2.491, 3.998, 2.298), (2.5, -3.993, 2.207), (2.491, -4.0, 2.207), (2.491, -3.993, 2.2), (2.497, -3.998, 2.207), (2.497, -3.997, 2.203), (2.491, -3.998, 2.202), (2.497, -3.993, 2.202), (2.491, -3.993, 2.3), (2.491, -4.0, 2.293), (2.5, -3.993, 2.293), (2.491, -3.998, 2.298), (2.497, -3.997, 2.297), (2.497, -3.998, 2.293), (2.497, -3.993, 2.298), (0.5135, 0.4783, 7.012), (0.4783, 0.5135, 7.012), (0.5032, 0.5032, 6.988), (0.4989, 0.4989, 7.012), (0.02486, 0.7013, 7.012), (-0.02486, 0.7013, 7.012), (-3.255e-08, 0.7116, 6.988), (8.382e-08, 0.7056, 7.012), (0.7013, -0.02486, 7.012), (0.7013, 0.02486, 7.012), (0.7116, -3.587e-08, 6.988), (0.7056, -9.358e-08, 7.012), (0.4783, -0.5135, 7.012), (0.5135, -0.4783, 7.012), (0.5032, -0.5032, 6.988), (0.4989, -0.4989, 7.012), (-0.02486, -0.7013, 7.012), (0.02486, -0.7013, 7.012), (-1.818e-07, -0.7116, 6.988), (-1.744e-07, -0.7056, 7.012), (-0.5135, -0.4783, 7.012), (-0.4783, -0.5135, 7.012), (-0.5032, -0.5032, 6.988), (-0.4989, -0.4989, 7.012), (-0.7013, 0.02486, 7.012), (-0.7013, -0.02486, 7.012), (-0.7116, 3.143e-08, 6.988), (-0.7056, 8.804e-08, 7.012), (-0.4783, 0.5135, 7.012), (-0.5135, 0.4783, 7.012), (-0.5032, 0.5032, 6.988), (-0.4989, 0.4989, 7.012), (3.182, 3.182, 5.988), (8.941e-08, 4.5, 5.988), (4.5, -2.191e-07, 5.988), (3.182, -3.182, 5.988), (-3.04e-07, -4.5, 5.988), (-3.182, -3.182, 5.988), (-4.5, 3.131e-08, 5.988), (-3.182, 3.182, 5.988), (3.164, 3.189, 6.005), (3.152, 3.187, 6.014), (3.187, 3.152, 6.014), (3.189, 3.164, 6.005), (3.172, 3.172, 6.014), (3.179, 3.179, 6.005), (-0.01749, 4.493, 6.005), (-0.02486, 4.482, 6.014), (0.02486, 4.482, 6.014), (0.01749, 4.493, 6.005), (9.869e-08, 4.486, 6.014), (9.596e-08, 4.496, 6.005), (4.493, 0.01749, 6.005), (4.482, 0.02486, 6.014), (4.482, -0.02486, 6.014), (4.493, -0.01749, 6.005), (4.486, -2.263e-07, 6.014), (4.496, -2.243e-07, 6.005), (3.189, -3.164, 6.005), (3.187, -3.152, 6.014), (3.152, -3.187, 6.014), (3.164, -3.189, 6.005), (3.172, -3.172, 6.014), (3.179, -3.179, 6.005), (0.01749, -4.493, 6.005), (0.02486, -4.482, 6.014), (-0.02486, -4.482, 6.014), (-0.01749, -4.493, 6.005), (-3.127e-07, -4.486, 6.014), (-3.103e-07, -4.496, 6.005), (-3.164, -3.189, 6.005), (-3.152, -3.187, 6.014), (-3.187, -3.152, 6.014), (-3.189, -3.164, 6.005), (-3.172, -3.172, 6.014), (-3.179, -3.179, 6.005), (-4.493, -0.01749, 6.005), (-4.482, -0.02486, 6.014), (-4.482, 0.02486, 6.014), (-4.493, 0.01749, 6.005), (-4.486, 4.121e-08, 6.014), (-4.496, 3.821e-08, 6.005), (-3.189, 3.164, 6.005), (-3.187, 3.152, 6.014), (-3.152, 3.187, 6.014), (-3.164, 3.189, 6.005), (-3.172, 3.172, 6.014), (-3.179, 3.179, 6.005), (-0.5251, 0.5068, 6.986), (0.005831, 0.7331, 6.986), (0.5211, 0.5176, 6.984), (0.7331, 0.0007989, 6.986), (0.5175, -0.5145, 6.986), (0.0007696, -0.7265, 6.986), (-0.5145, -0.5109, 6.986), (-0.7265, 0.005859, 6.986), (-1.769, 1.74, 6.524), (-0.001815, 2.485, 6.524), (1.755, 1.762, 6.521), (2.485, 0.008444, 6.524), (1.762, -1.748, 6.524), (0.008414, -2.479, 6.524), (-1.748, -1.755, 6.524), (-2.479, -0.001786, 6.524), (-0.5251, 0.5068, 6.969), (0.005831, 0.7331, 6.969), (0.5211, 0.5176, 6.966), (0.7331, 0.0007989, 6.969), (0.5175, -0.5145, 6.969), (0.0007696, -0.7265, 6.969), (-0.5145, -0.5109, 6.969), (-0.7265, 0.005859, 6.969), (-1.769, 1.74, 6.506), (-0.001815, 2.485, 6.506), (1.755, 1.762, 6.504), (2.485, 0.008444, 6.506), (1.762, -1.748, 6.506), (0.008414, -2.479, 6.506), (-1.748, -1.755, 6.506), (-2.479, -0.001786, 6.506), (-0.5373, 0.4945, 6.986), (0.02317, 0.7332, 6.986), (0.5334, 0.5054, 6.984), (0.7332, -0.01654, 6.986), (0.5053, -0.5268, 6.986), (-0.01657, -0.7265, 6.986), (-0.5268, -0.4987, 6.986), (-0.7266, 0.0232, 6.986), (-1.782, 1.728, 6.524), (0.01553, 2.485, 6.524), (1.767, 1.75, 6.521), (2.485, -0.008899, 6.524), (1.75, -1.76, 6.524), (-0.008929, -2.479, 6.524), (-1.76, -1.743, 6.524), (-2.479, 0.01556, 6.524), (-0.5373, 0.4945, 6.969), (0.02317, 0.7332, 6.969), (0.5334, 0.5054, 6.966), (0.7332, -0.01654, 6.969), (0.5053, -0.5268, 6.969), (-0.01657, -0.7265, 6.969), (-0.5268, -0.4987, 6.969), (-0.7266, 0.0232, 6.969), (-1.782, 1.728, 6.506), (0.01553, 2.485, 6.506), (1.767, 1.75, 6.504), (2.485, -0.008899, 6.506), (1.75, -1.76, 6.506), (-0.008929, -2.479, 6.506), (-1.76, -1.743, 6.506), (-2.479, 0.01556, 6.506), (-0.03845, 0.08405, 6.488), (-0.009355, 0.08662, 6.488), (0.05905, 0.06345, 6.488), (0.08662, 0.003105, 6.488), (0.06345, -0.05905, 6.488), (0.003105, -0.08662, 6.488), (-0.05905, -0.06345, 6.488), (-0.08662, -0.003105, 6.488), (-3.171, 3.193, 5.988), (-0.05588, 4.5, 5.988), (3.168, 3.196, 5.988), (4.5, 0.01963, 5.988), (3.196, -3.168, 5.988), (0.01963, -4.5, 5.988), (-3.168, -3.196, 5.988), (-4.5, -0.01964, 5.988), (-0.03845, 0.08405, 6.45), (-0.009355, 0.08662, 6.45), (0.05905, 0.06345, 6.45), (0.08662, 0.003105, 6.45), (0.06345, -0.05905, 6.45), (0.003105, -0.08662, 6.45), (-0.05905, -0.06345, 6.45), (-0.08662, -0.003105, 6.45), (-3.171, 3.193, 5.95), (-0.05588, 4.5, 5.95), (3.168, 3.196, 5.95), (4.5, 0.01963, 5.95), (3.196, -3.168, 5.95), (0.01963, -4.5, 5.95), (-3.168, -3.196, 5.95), (-4.5, -0.01964, 5.95), (-0.06485, 0.05742, 6.488), (0.02814, 0.08678, 6.488), (0.08569, 0.03704, 6.488), (0.08678, -0.03439, 6.488), (0.03704, -0.08569, 6.488), (-0.03439, -0.08678, 6.488), (-0.08569, -0.03704, 6.488), (-0.08678, 0.03439, 6.488), (-3.197, 3.166, 5.988), (-0.01839, 4.5, 5.988), (3.195, 3.169, 5.988), (4.5, -0.01786, 5.988), (3.169, -3.195, 5.988), (-0.01786, -4.5, 5.988), (-3.195, -3.169, 5.988), (-4.5, 0.01786, 5.988), (-0.06485, 0.05742, 6.45), (0.02814, 0.08678, 6.45), (0.08569, 0.03704, 6.45), (0.08678, -0.03439, 6.45), (0.03704, -0.08569, 6.45), (-0.03439, -0.08678, 6.45), (-0.08569, -0.03704, 6.45), (-0.08678, 0.03439, 6.45), (-3.197, 3.166, 5.95), (-0.01839, 4.5, 5.95), (3.195, 3.169, 5.95), (4.5, -0.01786, 5.95), (3.169, -3.195, 5.95), (-0.01786, -4.5, 5.95), (-3.195, -3.169, 5.95), (-4.5, 0.01786, 5.95), (2.293, 0.01137, 6.562), (2.293, 0.01137, 6.525), (2.293, -0.02613, 6.562), (2.293, -0.02613, 6.525), (1.614, 1.63, 6.562), (1.614, 1.63, 6.525), (1.64, 1.603, 6.562), (1.64, 1.603, 6.525), (-0.03262, 2.293, 6.562), (-0.03262, 2.293, 6.525), (0.004879, 2.293, 6.562), (0.004879, 2.293, 6.525), (-1.605, 1.639, 6.562), (-1.605, 1.639, 6.525), (-1.631, 1.612, 6.562), (-1.631, 1.612, 6.525), (-2.293, -0.01137, 6.562), (-2.293, -0.01137, 6.525), (-2.293, 0.02613, 6.562), (-2.293, 0.02613, 6.525), (-1.614, -1.63, 6.562), (-1.614, -1.63, 6.525), (-1.64, -1.603, 6.562), (-1.64, -1.603, 6.525), (0.01137, -2.293, 6.562), (0.01137, -2.293, 6.525), (-0.02613, -2.293, 6.562), (-0.02613, -2.293, 6.525), (1.63, -1.614, 6.562), (1.63, -1.614, 6.525), (1.603, -1.64, 6.562), (1.603, -1.64, 6.525)], [], [(1331, 1352, 1367, 1358), (6, 2, 1332, 1360), (4, 6, 1360, 1374), (0, 4, 1374, 1337), (2, 6, 10, 8), (1, 5, 15, 12), (1339, 1346, 1353, 1330), (5, 1, 1345, 1379), (1373, 1380, 1344, 1338), (1359, 1366, 1381, 1372), (7, 5, 1379, 1365), (1, 3, 1351, 1345), (3, 7, 1365, 1351), (8, 10, 11, 9), (0, 2, 8, 9), (4, 0, 9, 11), (6, 4, 11, 10), (14, 13, 12, 15), (5, 7, 14, 15), (7, 3, 13, 14), (3, 1, 12, 13), (16, 17, 19, 18), (18, 19, 21, 20), (20, 21, 23, 22), (22, 23, 25, 24), (24, 25, 27, 26), (26, 27, 29, 28), (28, 29, 31, 30), (30, 31, 33, 32), (32, 33, 35, 34), (34, 35, 37, 36), (36, 37, 39, 38), (38, 39, 41, 40), (40, 41, 43, 42), (42, 43, 45, 44), (44, 45, 47, 46), (46, 47, 49, 48), (48, 49, 51, 50), (50, 51, 53, 52), (52, 53, 55, 54), (54, 55, 57, 56), (56, 57, 59, 58), (58, 59, 61, 60), (19, 17, 63, 61, 59, 57, 55, 53, 51, 49, 47, 45, 43, 41, 39, 37, 35, 33, 31, 29, 27, 25, 23, 21), (60, 61, 63, 62), (62, 63, 17, 16), (16, 18, 20, 22, 24, 26, 28, 30, 32, 34, 36, 38, 40, 42, 44, 46, 48, 50, 52, 54, 56, 58, 60, 62), (150, 152, 200, 198), (220, 137, 139, 221), (64, 233, 232, 114), (208, 65, 115, 209), (139, 137, 185, 187), (114, 232, 234, 116), (124, 126, 174, 172), (221, 139, 141, 222), (116, 234, 235, 118), (210, 117, 119, 211), (153, 151, 199, 201), (118, 235, 236, 120), (138, 140, 188, 186), (222, 141, 143, 223), (120, 236, 237, 122), (211, 119, 121, 212), (127, 125, 173, 175), (122, 237, 238, 124), (152, 154, 202, 200), (223, 143, 145, 224), (124, 238, 239, 126), (212, 121, 123, 213), (64, 114, 162, 160), (126, 239, 240, 128), (141, 139, 187, 189), (224, 145, 147, 225), (128, 240, 241, 130), (213, 123, 125, 214), (126, 128, 176, 174), (130, 241, 242, 132), (155, 153, 201, 203), (225, 147, 149, 226), (132, 242, 243, 134), (214, 125, 127, 215), (115, 65, 161, 163), (134, 243, 244, 136), (140, 142, 190, 188), (226, 149, 151, 227), (136, 244, 245, 138), (215, 127, 129, 216), (129, 127, 175, 177), (138, 245, 246, 140), (154, 156, 204, 202), (227, 151, 153, 228), (140, 246, 247, 142), (216, 129, 131, 217), (114, 116, 164, 162), (142, 247, 248, 144), (143, 141, 189, 191), (228, 153, 155, 229), (144, 248, 249, 146), (217, 131, 133, 218), (128, 130, 178, 176), (146, 249, 250, 148), (157, 155, 203, 205), (229, 155, 157, 230), (148, 250, 251, 150), (218, 133, 135, 219), (117, 115, 163, 165), (150, 251, 252, 152), (142, 144, 192, 190), (230, 157, 159, 231), (152, 252, 253, 154), (219, 135, 137, 220), (131, 129, 177, 179), (154, 253, 254, 156), (231, 159, 65, 208), (156, 254, 255, 158), (209, 115, 117, 210), (156, 158, 206, 204), (158, 255, 233, 64), (91, 89, 88, 90), (116, 118, 166, 164), (163, 162, 164, 165), (187, 186, 188, 189), (165, 164, 166, 167), (189, 188, 190, 191), (167, 166, 168, 169), (191, 190, 192, 193), (169, 168, 170, 171), (193, 192, 194, 195), (171, 170, 172, 173), (195, 194, 196, 197), (173, 172, 174, 175), (197, 196, 198, 199), (175, 174, 176, 177), (199, 198, 200, 201), (177, 176, 178, 179), (201, 200, 202, 203), (179, 178, 180, 181), (203, 202, 204, 205), (181, 180, 182, 183), (205, 204, 206, 207), (183, 182, 184, 185), (207, 206, 160, 161), (185, 184, 186, 187), (161, 160, 162, 163), (125, 123, 171, 173), (136, 138, 186, 184), (151, 149, 197, 199), (122, 124, 172, 170), (137, 135, 183, 185), (148, 150, 198, 196), (123, 121, 169, 171), (134, 136, 184, 182), (149, 147, 195, 197), (120, 122, 170, 168), (135, 133, 181, 183), (146, 148, 196, 194), (121, 119, 167, 169), (65, 159, 207, 161), (132, 134, 182, 180), (147, 145, 193, 195), (118, 120, 168, 166), (158, 64, 160, 206), (133, 131, 179, 181), (144, 146, 194, 192), (119, 117, 165, 167), (159, 157, 205, 207), (130, 132, 180, 178), (145, 143, 191, 193), (68, 66, 208, 209), (70, 68, 209, 210), (72, 70, 210, 211), (74, 72, 211, 212), (76, 74, 212, 213), (78, 76, 213, 214), (80, 78, 214, 215), (82, 80, 215, 216), (84, 82, 216, 217), (86, 84, 217, 218), (88, 86, 218, 219), (90, 88, 219, 220), (92, 90, 220, 221), (94, 92, 221, 222), (96, 94, 222, 223), (98, 96, 223, 224), (100, 98, 224, 225), (102, 100, 225, 226), (104, 102, 226, 227), (106, 104, 227, 228), (108, 106, 228, 229), (110, 108, 229, 230), (112, 110, 230, 231), (66, 112, 231, 208), (69, 67, 66, 68), (79, 77, 76, 78), (72, 74, 75, 73), (89, 87, 86, 88), (77, 75, 74, 76), (111, 109, 108, 110), (93, 91, 90, 92), (99, 97, 96, 98), (87, 85, 84, 86), (97, 95, 94, 96), (81, 79, 78, 80), (83, 81, 80, 82), (113, 111, 110, 112), (103, 101, 100, 102), (85, 83, 82, 84), (112, 66, 67, 113), (71, 69, 68, 70), (101, 99, 98, 100), (67, 69, 232, 233), (69, 71, 234, 232), (71, 73, 235, 234), (73, 75, 236, 235), (75, 77, 237, 236), (77, 79, 238, 237), (79, 81, 239, 238), (81, 83, 240, 239), (83, 85, 241, 240), (85, 87, 242, 241), (87, 89, 243, 242), (89, 91, 244, 243), (91, 93, 245, 244), (93, 95, 246, 245), (95, 97, 247, 246), (97, 99, 248, 247), (99, 101, 249, 248), (101, 103, 250, 249), (103, 105, 251, 250), (105, 107, 252, 251), (107, 109, 253, 252), (109, 111, 254, 253), (111, 113, 255, 254), (113, 67, 233, 255), (92, 94, 95, 93), (104, 106, 107, 105), (106, 108, 109, 107), (73, 71, 70, 72), (102, 104, 105, 103), (1432, 1437, 1419), (1436, 1393, 1390, 1434), (1450, 1455, 1422), (1456, 1461, 1423), (1462, 1467, 1424), (1468, 1473, 1425), (1444, 1449, 1421), (1386, 1428, 1430, 1389), (270, 1424, 1465, 1468, 1425, 271), (257, 256, 264, 265), (258, 257, 265, 266), (259, 258, 266, 267), (260, 259, 267, 268), (261, 260, 268, 269), (262, 261, 269, 270), (263, 262, 270, 271), (256, 263, 271, 264), (257, 258, 1396, 1395, 1386, 1388), (264, 1419, 1435, 1426, 1418, 265), (259, 260, 1404, 1403, 1398, 1400), (260, 261, 1408, 1407, 1402, 1404), (269, 1423, 1459, 1462, 1424, 270), (261, 262, 1412, 1411, 1406, 1408), (262, 263, 1416, 1415, 1410, 1412), (258, 259, 1400, 1399, 1394, 1396), (268, 1422, 1453, 1456, 1423, 269), (267, 1421, 1447, 1450, 1422, 268), (266, 1420, 1441, 1444, 1421, 267), (263, 256, 1392, 1391, 1414, 1416), (265, 1418, 1429, 1438, 1420, 266), (271, 1425, 1471, 1432, 1419, 264), (336, 369, 368, 337), (337, 368, 370, 338), (338, 370, 371, 339), (339, 371, 372, 340), (340, 372, 373, 341), (341, 373, 374, 342), (342, 374, 375, 343), (343, 375, 376, 344), (344, 376, 377, 345), (345, 377, 378, 346), (346, 378, 379, 347), (347, 379, 380, 348), (348, 380, 381, 349), (349, 381, 382, 350), (350, 382, 383, 351), (351, 383, 384, 352), (352, 384, 385, 353), (353, 385, 386, 354), (354, 386, 387, 355), (355, 387, 388, 356), (356, 388, 389, 357), (357, 389, 390, 358), (358, 390, 391, 359), (359, 391, 392, 360), (360, 392, 393, 361), (361, 393, 394, 362), (362, 394, 395, 363), (363, 395, 396, 364), (364, 396, 397, 365), (365, 397, 398, 366), (366, 398, 399, 367), (367, 399, 369, 336), (274, 272, 336, 337), (276, 274, 337, 338), (278, 276, 338, 339), (280, 278, 339, 340), (282, 280, 340, 341), (284, 282, 341, 342), (286, 284, 342, 343), (288, 286, 343, 344), (290, 288, 344, 345), (292, 290, 345, 346), (294, 292, 346, 347), (296, 294, 347, 348), (298, 296, 348, 349), (300, 298, 349, 350), (302, 300, 350, 351), (304, 302, 351, 352), (306, 304, 352, 353), (308, 306, 353, 354), (310, 308, 354, 355), (312, 310, 355, 356), (314, 312, 356, 357), (316, 314, 357, 358), (318, 316, 358, 359), (320, 318, 359, 360), (322, 320, 360, 361), (324, 322, 361, 362), (326, 324, 362, 363), (328, 326, 363, 364), (330, 328, 364, 365), (332, 330, 365, 366), (334, 332, 366, 367), (272, 334, 367, 336), (273, 275, 368, 369), (275, 277, 370, 368), (277, 279, 371, 370), (279, 281, 372, 371), (281, 283, 373, 372), (283, 285, 374, 373), (285, 287, 375, 374), (287, 289, 376, 375), (289, 291, 377, 376), (291, 293, 378, 377), (293, 295, 379, 378), (295, 297, 380, 379), (297, 299, 381, 380), (299, 301, 382, 381), (301, 303, 383, 382), (303, 305, 384, 383), (305, 307, 385, 384), (307, 309, 386, 385), (309, 311, 387, 386), (311, 313, 388, 387), (313, 315, 389, 388), (315, 317, 390, 389), (317, 319, 391, 390), (319, 321, 392, 391), (321, 323, 393, 392), (323, 325, 394, 393), (325, 327, 395, 394), (327, 329, 396, 395), (329, 331, 397, 396), (331, 333, 398, 397), (333, 335, 399, 398), (335, 273, 369, 399), (401, 400, 405, 406), (510, 509, 404), (513, 403, 410), (512, 402, 408, 409), (511, 401, 406, 407), (400, 510, 404, 405), (403, 512, 409, 410), (402, 511, 407, 408), (409, 408, 415, 416), (407, 406, 413, 414), (405, 404, 411, 412), (410, 409, 416, 417), (408, 407, 414, 415), (406, 405, 412, 413), (404, 509, 411), (513, 410, 417), (417, 416, 423, 424), (415, 414, 421, 422), (413, 412, 419, 420), (411, 509, 418), (513, 417, 424), (416, 415, 422, 423), (414, 413, 420, 421), (412, 411, 418, 419), (422, 421, 428, 429), (420, 419, 426, 427), (418, 509, 425), (513, 424, 431), (423, 422, 429, 430), (421, 420, 427, 428), (419, 418, 425, 426), (424, 423, 430, 431), (513, 431, 438), (430, 429, 436, 437), (428, 427, 434, 435), (426, 425, 432, 433), (431, 430, 437, 438), (429, 428, 435, 436), (427, 426, 433, 434), (425, 509, 432), (435, 434, 441, 442), (433, 432, 439, 440), (438, 437, 444, 445), (436, 435, 442, 443), (434, 433, 440, 441), (432, 509, 439), (513, 438, 445), (437, 436, 443, 444), (445, 444, 451, 452), (443, 442, 449, 450), (441, 440, 447, 448), (439, 509, 446), (513, 445, 452), (444, 443, 450, 451), (442, 441, 448, 449), (440, 439, 446, 447), (448, 447, 454, 455), (446, 509, 453), (513, 452, 459), (451, 450, 457, 458), (449, 448, 455, 456), (447, 446, 453, 454), (452, 451, 458, 459), (450, 449, 456, 457), (513, 459, 466), (458, 457, 464, 465), (456, 455, 462, 463), (454, 453, 460, 461), (459, 458, 465, 466), (457, 456, 463, 464), (455, 454, 461, 462), (453, 509, 460), (461, 460, 467, 468), (466, 465, 472, 473), (464, 463, 470, 471), (462, 461, 468, 469), (460, 509, 467), (513, 466, 473), (465, 464, 471, 472), (463, 462, 469, 470), (473, 472, 479, 480), (471, 470, 477, 478), (469, 468, 475, 476), (467, 509, 474), (513, 473, 480), (472, 471, 478, 479), (470, 469, 476, 477), (468, 467, 474, 475), (474, 509, 481), (513, 480, 487), (479, 478, 485, 486), (477, 476, 483, 484), (475, 474, 481, 482), (480, 479, 486, 487), (478, 477, 484, 485), (476, 475, 482, 483), (486, 485, 492, 493), (484, 483, 490, 491), (482, 481, 488, 489), (487, 486, 493, 494), (485, 484, 491, 492), (483, 482, 489, 490), (481, 509, 488), (513, 487, 494), (494, 493, 500, 501), (492, 491, 498, 499), (490, 489, 496, 497), (488, 509, 495), (513, 494, 501), (493, 492, 499, 500), (491, 490, 497, 498), (489, 488, 495, 496), (499, 498, 505, 506), (497, 496, 503, 504), (495, 509, 502), (513, 501, 508), (500, 499, 506, 507), (498, 497, 504, 505), (496, 495, 502, 503), (501, 500, 507, 508), (513, 508, 403), (507, 506, 402, 512), (505, 504, 401, 511), (503, 502, 510, 400), (508, 507, 512, 403), (506, 505, 511, 402), (504, 503, 400, 401), (502, 509, 510), (516, 517, 521, 520), (518, 519, 515, 514), (516, 520, 518, 514), (521, 517, 515, 519), (524, 525, 529, 528), (526, 527, 523, 522), (524, 528, 526, 522), (529, 525, 523, 527), (530, 531, 533, 532), (532, 533, 535, 534), (534, 535, 537, 536), (536, 537, 539, 538), (538, 539, 541, 540), (540, 541, 543, 542), (542, 543, 545, 544), (544, 545, 547, 546), (546, 547, 549, 548), (548, 549, 551, 550), (550, 551, 553, 552), (552, 553, 555, 554), (554, 555, 557, 556), (556, 557, 559, 558), (533, 531, 561, 559, 557, 555, 553, 551, 549, 547, 545, 543, 541, 539, 537, 535), (558, 559, 561, 560), (560, 561, 531, 530), (591, 604, 575, 574), (635, 596, 563, 562), (595, 612, 570, 569), (603, 620, 565, 564), (611, 628, 577, 576), (619, 636, 572, 571), (627, 644, 567, 566), (643, 591, 574, 573), (651, 595, 569, 568), (596, 603, 564, 563), (604, 611, 576, 575), (612, 619, 571, 570), (620, 627, 566, 565), (628, 635, 562, 577), (636, 643, 573, 572), (644, 651, 568, 567), (567, 568, 582, 581), (572, 573, 655, 585), (577, 562, 578, 657), (565, 566, 653, 580), (570, 571, 584, 654), (575, 576, 587, 656), (563, 564, 579, 652), (568, 569, 583, 582), (573, 574, 586, 655), (566, 567, 581, 653), (571, 572, 585, 584), (576, 577, 657, 587), (564, 565, 580, 579), (569, 570, 654, 583), (562, 563, 652, 578), (574, 575, 656, 586), (540, 542, 648, 647), (647, 648, 649, 646), (641, 642, 637, 638), (645, 650, 651, 644), (550, 552, 640, 639), (639, 640, 641, 638), (633, 634, 629, 630), (637, 642, 643, 636), (560, 530, 632, 631), (631, 632, 633, 630), (625, 626, 621, 622), (629, 634, 635, 628), (536, 538, 624, 623), (623, 624, 625, 622), (617, 618, 613, 614), (621, 626, 627, 620), (546, 548, 616, 615), (615, 616, 617, 614), (609, 610, 605, 606), (613, 618, 619, 612), (556, 558, 608, 607), (607, 608, 609, 606), (601, 602, 597, 598), (605, 610, 611, 604), (532, 534, 600, 599), (599, 600, 601, 598), (593, 594, 650, 649), (597, 602, 603, 596), (542, 544, 592, 648), (648, 592, 593, 649), (589, 590, 642, 641), (650, 594, 595, 651), (552, 554, 588, 640), (640, 588, 589, 641), (645, 626, 625, 646), (642, 590, 591, 643), (538, 540, 647, 624), (624, 647, 646, 625), (637, 618, 617, 638), (626, 645, 644, 627), (548, 550, 639, 616), (616, 639, 638, 617), (629, 610, 609, 630), (618, 637, 636, 619), (558, 560, 631, 608), (608, 631, 630, 609), (621, 602, 601, 622), (610, 629, 628, 611), (534, 536, 623, 600), (600, 623, 622, 601), (613, 594, 593, 614), (602, 621, 620, 603), (544, 546, 615, 592), (592, 615, 614, 593), (597, 634, 633, 598), (594, 613, 612, 595), (530, 532, 599, 632), (632, 599, 598, 633), (605, 590, 589, 606), (634, 597, 596, 635), (554, 556, 607, 588), (588, 607, 606, 589), (590, 605, 604, 591), (649, 650, 645, 646), (658, 659, 661, 660), (660, 661, 663, 662), (662, 663, 665, 664), (664, 665, 667, 666), (666, 667, 669, 668), (668, 669, 671, 670), (670, 671, 673, 672), (672, 673, 675, 674), (674, 675, 677, 676), (676, 677, 679, 678), (678, 679, 681, 680), (680, 681, 683, 682), (682, 683, 685, 684), (684, 685, 687, 686), (661, 659, 689, 687, 685, 683, 681, 679, 677, 675, 673, 671, 669, 667, 665, 663), (686, 687, 689, 688), (688, 689, 659, 658), (720, 733, 703, 702), (764, 725, 691, 690), (724, 741, 698, 697), (732, 749, 693, 692), (740, 757, 705, 704), (748, 765, 700, 699), (756, 773, 695, 694), (772, 720, 702, 701), (780, 724, 697, 696), (725, 732, 692, 691), (733, 740, 704, 703), (741, 748, 699, 698), (749, 756, 694, 693), (757, 764, 690, 705), (765, 772, 701, 700), (773, 780, 696, 695), (695, 696, 783, 709), (700, 701, 712, 785), (705, 690, 706, 716), (693, 694, 708, 782), (698, 699, 711, 784), (703, 704, 715, 714), (691, 692, 707, 781), (696, 697, 710, 783), (701, 702, 713, 712), (694, 695, 709, 708), (699, 700, 785, 711), (704, 705, 716, 715), (692, 693, 782, 707), (697, 698, 784, 710), (690, 691, 781, 706), (702, 703, 714, 713), (668, 670, 777, 776), (776, 777, 778, 775), (770, 771, 766, 767), (774, 779, 780, 773), (678, 680, 769, 768), (768, 769, 770, 767), (762, 763, 758, 759), (766, 771, 772, 765), (688, 658, 761, 760), (760, 761, 762, 759), (754, 755, 750, 751), (758, 763, 764, 757), (664, 666, 753, 752), (752, 753, 754, 751), (746, 747, 742, 743), (750, 755, 756, 749), (674, 676, 745, 744), (744, 745, 746, 743), (738, 739, 734, 735), (742, 747, 748, 741), (684, 686, 737, 736), (736, 737, 738, 735), (730, 731, 726, 727), (734, 739, 740, 733), (660, 662, 729, 728), (728, 729, 730, 727), (722, 723, 779, 778), (726, 731, 732, 725), (670, 672, 721, 777), (777, 721, 722, 778), (718, 719, 771, 770), (779, 723, 724, 780), (680, 682, 717, 769), (769, 717, 718, 770), (774, 755, 754, 775), (771, 719, 720, 772), (666, 668, 776, 753), (753, 776, 775, 754), (766, 747, 746, 767), (755, 774, 773, 756), (676, 678, 768, 745), (745, 768, 767, 746), (758, 739, 738, 759), (747, 766, 765, 748), (686, 688, 760, 737), (737, 760, 759, 738), (750, 731, 730, 751), (739, 758, 757, 740), (662, 664, 752, 729), (729, 752, 751, 730), (742, 723, 722, 743), (731, 750, 749, 732), (672, 674, 744, 721), (721, 744, 743, 722), (726, 763, 762, 727), (723, 742, 741, 724), (658, 660, 728, 761), (761, 728, 727, 762), (734, 719, 718, 735), (763, 726, 725, 764), (682, 684, 736, 717), (717, 736, 735, 718), (719, 734, 733, 720), (778, 779, 774, 775), (786, 787, 789, 788), (788, 789, 791, 790), (790, 791, 793, 792), (792, 793, 795, 794), (794, 795, 797, 796), (796, 797, 799, 798), (798, 799, 801, 800), (800, 801, 803, 802), (802, 803, 805, 804), (804, 805, 807, 806), (806, 807, 809, 808), (808, 809, 811, 810), (810, 811, 813, 812), (812, 813, 815, 814), (789, 787, 817, 815, 813, 811, 809, 807, 805, 803, 801, 799, 797, 795, 793, 791), (814, 815, 817, 816), (816, 817, 787, 786), (844, 857, 831, 830), (888, 849, 819, 818), (848, 865, 826, 825), (856, 873, 821, 820), (864, 881, 833, 832), (872, 889, 828, 827), (880, 897, 823, 822), (896, 844, 830, 829), (904, 848, 825, 824), (849, 856, 820, 819), (857, 864, 832, 831), (865, 872, 827, 826), (873, 880, 822, 821), (881, 888, 818, 833), (889, 896, 829, 828), (897, 904, 824, 823), (823, 824, 907, 906), (828, 829, 911, 910), (833, 818, 834, 840), (821, 822, 837, 836), (826, 827, 838, 909), (831, 832, 913, 839), (819, 820, 835, 905), (824, 825, 908, 907), (829, 830, 912, 911), (822, 823, 906, 837), (827, 828, 910, 838), (832, 833, 840, 913), (820, 821, 836, 835), (825, 826, 909, 908), (818, 819, 905, 834), (830, 831, 839, 912), (796, 798, 901, 900), (900, 901, 902, 899), (894, 895, 890, 891), (898, 903, 904, 897), (806, 808, 893, 892), (892, 893, 894, 891), (886, 887, 882, 883), (890, 895, 896, 889), (816, 786, 885, 884), (884, 885, 886, 883), (878, 879, 874, 875), (882, 887, 888, 881), (792, 794, 877, 876), (876, 877, 878, 875), (870, 871, 866, 867), (874, 879, 880, 873), (802, 804, 869, 868), (868, 869, 870, 867), (862, 863, 858, 859), (866, 871, 872, 865), (812, 814, 861, 860), (860, 861, 862, 859), (854, 855, 850, 851), (858, 863, 864, 857), (788, 790, 853, 852), (852, 853, 854, 851), (846, 847, 903, 902), (850, 855, 856, 849), (798, 800, 845, 901), (901, 845, 846, 902), (842, 843, 895, 894), (903, 847, 848, 904), (808, 810, 841, 893), (893, 841, 842, 894), (898, 879, 878, 899), (895, 843, 844, 896), (794, 796, 900, 877), (877, 900, 899, 878), (890, 871, 870, 891), (879, 898, 897, 880), (804, 806, 892, 869), (869, 892, 891, 870), (882, 863, 862, 883), (871, 890, 889, 872), (814, 816, 884, 861), (861, 884, 883, 862), (874, 855, 854, 875), (863, 882, 881, 864), (790, 792, 876, 853), (853, 876, 875, 854), (866, 847, 846, 867), (855, 874, 873, 856), (800, 802, 868, 845), (845, 868, 867, 846), (850, 887, 886, 851), (847, 866, 865, 848), (786, 788, 852, 885), (885, 852, 851, 886), (858, 843, 842, 859), (887, 850, 849, 888), (810, 812, 860, 841), (841, 860, 859, 842), (843, 858, 857, 844), (902, 903, 898, 899), (914, 915, 917, 916), (916, 917, 919, 918), (918, 919, 921, 920), (920, 921, 923, 922), (922, 923, 925, 924), (924, 925, 927, 926), (926, 927, 929, 928), (928, 929, 931, 930), (930, 931, 933, 932), (932, 933, 935, 934), (934, 935, 937, 936), (936, 937, 939, 938), (938, 939, 941, 940), (940, 941, 943, 942), (917, 915, 945, 943, 941, 939, 937, 935, 933, 931, 929, 927, 925, 923, 921, 919), (942, 943, 945, 944), (944, 945, 915, 914), (974, 987, 959, 958), (1018, 979, 947, 946), (978, 995, 954, 953), (986, 1003, 949, 948), (994, 1011, 961, 960), (1002, 1019, 956, 955), (1010, 1027, 951, 950), (1026, 974, 958, 957), (1034, 978, 953, 952), (979, 986, 948, 947), (987, 994, 960, 959), (995, 1002, 955, 954), (1003, 1010, 950, 949), (1011, 1018, 946, 961), (1019, 1026, 957, 956), (1027, 1034, 952, 951), (951, 952, 965, 1037), (956, 957, 1040, 1039), (961, 946, 1035, 970), (949, 950, 964, 963), (954, 955, 967, 1038), (959, 960, 969, 1041), (947, 948, 1036, 962), (952, 953, 966, 965), (957, 958, 968, 1040), (950, 951, 1037, 964), (955, 956, 1039, 967), (960, 961, 970, 969), (948, 949, 963, 1036), (953, 954, 1038, 966), (946, 947, 962, 1035), (958, 959, 1041, 968), (924, 926, 1031, 1030), (1030, 1031, 1032, 1029), (1024, 1025, 1020, 1021), (1028, 1033, 1034, 1027), (934, 936, 1023, 1022), (1022, 1023, 1024, 1021), (1016, 1017, 1012, 1013), (1020, 1025, 1026, 1019), (944, 914, 1015, 1014), (1014, 1015, 1016, 1013), (1008, 1009, 1004, 1005), (1012, 1017, 1018, 1011), (920, 922, 1007, 1006), (1006, 1007, 1008, 1005), (1000, 1001, 996, 997), (1004, 1009, 1010, 1003), (930, 932, 999, 998), (998, 999, 1000, 997), (992, 993, 988, 989), (996, 1001, 1002, 995), (940, 942, 991, 990), (990, 991, 992, 989), (984, 985, 980, 981), (988, 993, 994, 987), (916, 918, 983, 982), (982, 983, 984, 981), (976, 977, 1033, 1032), (980, 985, 986, 979), (926, 928, 975, 1031), (1031, 975, 976, 1032), (972, 973, 1025, 1024), (1033, 977, 978, 1034), (936, 938, 971, 1023), (1023, 971, 972, 1024), (1028, 1009, 1008, 1029), (1025, 973, 974, 1026), (922, 924, 1030, 1007), (1007, 1030, 1029, 1008), (1020, 1001, 1000, 1021), (1009, 1028, 1027, 1010), (932, 934, 1022, 999), (999, 1022, 1021, 1000), (1012, 993, 992, 1013), (1001, 1020, 1019, 1002), (942, 944, 1014, 991), (991, 1014, 1013, 992), (1004, 985, 984, 1005), (993, 1012, 1011, 994), (918, 920, 1006, 983), (983, 1006, 1005, 984), (996, 977, 976, 997), (985, 1004, 1003, 986), (928, 930, 998, 975), (975, 998, 997, 976), (980, 1017, 1016, 981), (977, 996, 995, 978), (914, 916, 982, 1015), (1015, 982, 981, 1016), (988, 973, 972, 989), (1017, 980, 979, 1018), (938, 940, 990, 971), (971, 990, 989, 972), (973, 988, 987, 974), (1032, 1033, 1028, 1029), (1042, 1043, 1045, 1044), (1044, 1045, 1049, 1048), (1048, 1049, 1047, 1046), (1046, 1047, 1043, 1042), (1044, 1048, 1046, 1042), (1049, 1045, 1043, 1047), (1050, 1051, 1053, 1052), (1052, 1053, 1057, 1056), (1056, 1057, 1055, 1054), (1054, 1055, 1051, 1050), (1052, 1056, 1054, 1050), (1057, 1053, 1051, 1055), (1058, 1059, 1061, 1060), (1060, 1061, 1065, 1064), (1064, 1065, 1063, 1062), (1062, 1063, 1059, 1058), (1060, 1064, 1062, 1058), (1065, 1061, 1059, 1063), (1066, 1067, 1069, 1068), (1068, 1069, 1073, 1072), (1072, 1073, 1071, 1070), (1070, 1071, 1067, 1066), (1068, 1072, 1070, 1066), (1073, 1069, 1067, 1071), (1075, 1076, 1093, 1092), (1080, 1081, 1100, 1099), (1084, 1075, 1092, 1091), (1086, 1080, 1099, 1098), (1089, 1074, 1090, 1105), (1074, 1084, 1091, 1090), (1079, 1086, 1098, 1097), (1083, 1089, 1105, 1104), (1078, 1079, 1097, 1096), (1088, 1083, 1104, 1103), (1077, 1078, 1096, 1095), (1082, 1088, 1103, 1102), (1085, 1077, 1095, 1094), (1087, 1082, 1102, 1101), (1076, 1085, 1094, 1093), (1081, 1087, 1101, 1100), (1101, 1102, 1130, 1128), (1105, 1090, 1107, 1136), (1094, 1095, 1116, 1114), (1102, 1103, 1132, 1130), (1095, 1096, 1118, 1116), (1103, 1104, 1134, 1132), (1096, 1097, 1120, 1118), (1104, 1105, 1136, 1134), (1097, 1098, 1122, 1120), (1098, 1099, 1124, 1122), (1106, 1109, 1111, 1113, 1115, 1117, 1119, 1121, 1123, 1125, 1127, 1129, 1131, 1133, 1135, 1137), (1091, 1092, 1110, 1108), (1099, 1100, 1126, 1124), (1092, 1093, 1112, 1110), (1100, 1101, 1128, 1126), (1093, 1094, 1114, 1112), (1107, 1108, 1109, 1106), (1108, 1110, 1111, 1109), (1110, 1112, 1113, 1111), (1112, 1114, 1115, 1113), (1114, 1116, 1117, 1115), (1116, 1118, 1119, 1117), (1118, 1120, 1121, 1119), (1120, 1122, 1123, 1121), (1122, 1124, 1125, 1123), (1124, 1126, 1127, 1125), (1126, 1128, 1129, 1127), (1128, 1130, 1131, 1129), (1130, 1132, 1133, 1131), (1132, 1134, 1135, 1133), (1134, 1136, 1137, 1135), (1136, 1107, 1106, 1137), (1090, 1091, 1108, 1107), (1139, 1150, 1157, 1156), (1143, 1153, 1164, 1163), (1149, 1139, 1156, 1155), (1152, 1143, 1163, 1162), (1148, 1138, 1154, 1169), (1138, 1149, 1155, 1154), (1142, 1152, 1162, 1161), (1147, 1148, 1169, 1168), (1151, 1142, 1161, 1160), (1146, 1147, 1168, 1167), (1141, 1151, 1160, 1159), (1145, 1146, 1167, 1166), (1140, 1141, 1159, 1158), (1144, 1145, 1166, 1165), (1150, 1140, 1158, 1157), (1153, 1144, 1165, 1164), (1165, 1166, 1194, 1192), (1169, 1154, 1171, 1200), (1158, 1159, 1180, 1178), (1166, 1167, 1196, 1194), (1159, 1160, 1182, 1180), (1167, 1168, 1198, 1196), (1160, 1161, 1184, 1182), (1168, 1169, 1200, 1198), (1161, 1162, 1186, 1184), (1162, 1163, 1188, 1186), (1170, 1173, 1175, 1177, 1179, 1181, 1183, 1185, 1187, 1189, 1191, 1193, 1195, 1197, 1199, 1201), (1155, 1156, 1174, 1172), (1163, 1164, 1190, 1188), (1156, 1157, 1176, 1174), (1164, 1165, 1192, 1190), (1157, 1158, 1178, 1176), (1171, 1172, 1173, 1170), (1172, 1174, 1175, 1173), (1174, 1176, 1177, 1175), (1176, 1178, 1179, 1177), (1178, 1180, 1181, 1179), (1180, 1182, 1183, 1181), (1182, 1184, 1185, 1183), (1184, 1186, 1187, 1185), (1186, 1188, 1189, 1187), (1188, 1190, 1191, 1189), (1190, 1192, 1193, 1191), (1192, 1194, 1195, 1193), (1194, 1196, 1197, 1195), (1196, 1198, 1199, 1197), (1198, 1200, 1201, 1199), (1200, 1171, 1170, 1201), (1154, 1155, 1172, 1171), (1203, 1204, 1221, 1220), (1206, 1214, 1228, 1227), (1209, 1203, 1220, 1219), (1213, 1206, 1227, 1226), (1208, 1202, 1218, 1233), (1202, 1209, 1219, 1218), (1212, 1213, 1226, 1225), (1217, 1208, 1233, 1232), (1211, 1212, 1225, 1224), (1207, 1217, 1232, 1231), (1210, 1211, 1224, 1223), (1216, 1207, 1231, 1230), (1205, 1210, 1223, 1222), (1215, 1216, 1230, 1229), (1204, 1205, 1222, 1221), (1214, 1215, 1229, 1228), (1229, 1230, 1258, 1256), (1233, 1218, 1235, 1264), (1222, 1223, 1244, 1242), (1230, 1231, 1260, 1258), (1223, 1224, 1246, 1244), (1231, 1232, 1262, 1260), (1224, 1225, 1248, 1246), (1232, 1233, 1264, 1262), (1225, 1226, 1250, 1248), (1226, 1227, 1252, 1250), (1234, 1237, 1239, 1241, 1243, 1245, 1247, 1249, 1251, 1253, 1255, 1257, 1259, 1261, 1263, 1265), (1219, 1220, 1238, 1236), (1227, 1228, 1254, 1252), (1220, 1221, 1240, 1238), (1228, 1229, 1256, 1254), (1221, 1222, 1242, 1240), (1235, 1236, 1237, 1234), (1236, 1238, 1239, 1237), (1238, 1240, 1241, 1239), (1240, 1242, 1243, 1241), (1242, 1244, 1245, 1243), (1244, 1246, 1247, 1245), (1246, 1248, 1249, 1247), (1248, 1250, 1251, 1249), (1250, 1252, 1253, 1251), (1252, 1254, 1255, 1253), (1254, 1256, 1257, 1255), (1256, 1258, 1259, 1257), (1258, 1260, 1261, 1259), (1260, 1262, 1263, 1261), (1262, 1264, 1265, 1263), (1264, 1235, 1234, 1265), (1218, 1219, 1236, 1235), (1276, 1267, 1285, 1284), (1271, 1279, 1292, 1291), (1266, 1276, 1284, 1283), (1278, 1271, 1291, 1290), (1274, 1275, 1282, 1297), (1275, 1266, 1283, 1282), (1270, 1278, 1290, 1289), (1273, 1274, 1297, 1296), (1269, 1270, 1289, 1288), (1281, 1273, 1296, 1295), (1277, 1269, 1288, 1287), (1272, 1281, 1295, 1294), (1268, 1277, 1287, 1286), (1280, 1272, 1294, 1293), (1267, 1268, 1286, 1285), (1279, 1280, 1293, 1292), (1293, 1294, 1322, 1320), (1297, 1282, 1299, 1328), (1286, 1287, 1308, 1306), (1294, 1295, 1324, 1322), (1287, 1288, 1310, 1308), (1295, 1296, 1326, 1324), (1288, 1289, 1312, 1310), (1296, 1297, 1328, 1326), (1289, 1290, 1314, 1312), (1290, 1291, 1316, 1314), (1298, 1301, 1303, 1305, 1307, 1309, 1311, 1313, 1315, 1317, 1319, 1321, 1323, 1325, 1327, 1329), (1283, 1284, 1302, 1300), (1291, 1292, 1318, 1316), (1284, 1285, 1304, 1302), (1292, 1293, 1320, 1318), (1285, 1286, 1306, 1304), (1299, 1300, 1301, 1298), (1300, 1302, 1303, 1301), (1302, 1304, 1305, 1303), (1304, 1306, 1307, 1305), (1306, 1308, 1309, 1307), (1308, 1310, 1311, 1309), (1310, 1312, 1313, 1311), (1312, 1314, 1315, 1313), (1314, 1316, 1317, 1315), (1316, 1318, 1319, 1317), (1318, 1320, 1321, 1319), (1320, 1322, 1323, 1321), (1322, 1324, 1325, 1323), (1324, 1326, 1327, 1325), (1326, 1328, 1329, 1327), (1328, 1299, 1298, 1329), (1282, 1283, 1300, 1299), (1330, 1333, 1334, 1336), (1331, 1335, 1334, 1333), (1332, 1336, 1334, 1335), (1337, 1340, 1341, 1343), (1338, 1342, 1341, 1340), (1339, 1343, 1341, 1342), (1344, 1347, 1348, 1350), (1345, 1349, 1348, 1347), (1346, 1350, 1348, 1349), (1351, 1354, 1355, 1357), (1352, 1356, 1355, 1354), (1353, 1357, 1355, 1356), (1358, 1361, 1362, 1364), (1359, 1363, 1362, 1361), (1360, 1364, 1362, 1363), (1365, 1368, 1369, 1371), (1366, 1370, 1369, 1368), (1367, 1371, 1369, 1370), (1372, 1375, 1376, 1378), (1373, 1377, 1376, 1375), (1374, 1378, 1376, 1377), (1379, 1382, 1383, 1385), (1380, 1384, 1383, 1382), (1381, 1385, 1383, 1384), (1332, 1337, 1343, 1336), (1336, 1343, 1339, 1330), (1338, 1344, 1350, 1342), (1342, 1350, 1346, 1339), (1345, 1351, 1357, 1349), (1349, 1357, 1353, 1346), (1352, 1331, 1333, 1356), (1356, 1333, 1330, 1353), (1360, 1332, 1335, 1364), (1364, 1335, 1331, 1358), (1351, 1365, 1371, 1354), (1354, 1371, 1367, 1352), (1366, 1359, 1361, 1370), (1370, 1361, 1358, 1367), (1374, 1360, 1363, 1378), (1378, 1363, 1359, 1372), (1365, 1379, 1385, 1368), (1368, 1385, 1381, 1366), (1380, 1373, 1375, 1384), (1384, 1375, 1372, 1381), (1337, 1374, 1377, 1340), (1340, 1377, 1373, 1338), (1379, 1345, 1347, 1382), (1382, 1347, 1344, 1380), (2, 0, 1337, 1332), (1386, 1389, 1388), (1389, 1387, 1388), (1390, 1393, 1392), (1393, 1391, 1392), (1394, 1397, 1396), (1397, 1395, 1396), (1398, 1401, 1400), (1401, 1399, 1400), (1402, 1405, 1404), (1405, 1403, 1404), (1406, 1409, 1408), (1409, 1407, 1408), (1410, 1413, 1412), (1413, 1411, 1412), (1414, 1417, 1416), (1417, 1415, 1416), (1389, 1430, 1427, 1387), (1386, 1395, 1439, 1428), (1433, 1391, 1393, 1436), (1438, 1443, 1420), (1397, 1442, 1439, 1395), (1394, 1399, 1445, 1440), (1401, 1448, 1445, 1399), (1398, 1403, 1451, 1446), (1405, 1454, 1451, 1403), (1402, 1407, 1457, 1452), (1409, 1460, 1457, 1407), (1406, 1411, 1463, 1458), (1413, 1466, 1463, 1411), (1410, 1415, 1469, 1464), (1417, 1472, 1469, 1415), (1414, 1391, 1433, 1470), (1437, 1435, 1419), (1431, 1429, 1418), (1390, 1387, 1427, 1434), (1443, 1441, 1420), (1394, 1440, 1442, 1397), (1449, 1447, 1421), (1398, 1446, 1448, 1401), (1455, 1453, 1422), (1402, 1452, 1454, 1405), (1461, 1459, 1423), (1406, 1458, 1460, 1409), (1467, 1465, 1424), (1410, 1464, 1466, 1413), (1473, 1471, 1425), (1414, 1470, 1472, 1417), (256, 257, 1388, 1387, 1390, 1392), (1427, 1430, 1431, 1426), (1430, 1428, 1429, 1431), (1433, 1436, 1437, 1432), (1436, 1434, 1435, 1437), (1439, 1442, 1443, 1438), (1442, 1440, 1441, 1443), (1445, 1448, 1449, 1444), (1448, 1446, 1447, 1449), (1451, 1454, 1455, 1450), (1454, 1452, 1453, 1455), (1457, 1460, 1461, 1456), (1460, 1458, 1459, 1461), (1463, 1466, 1467, 1462), (1466, 1464, 1465, 1467), (1469, 1472, 1473, 1468), (1472, 1470, 1471, 1473), (1438, 1429, 1428, 1439), (1426, 1435, 1434, 1427), (1432, 1471, 1470, 1433), (1444, 1441, 1440, 1445), (1450, 1447, 1446, 1451), (1456, 1453, 1452, 1457), (1462, 1459, 1458, 1463), (1468, 1465, 1464, 1469), (1426, 1431, 1418), (1476, 1484, 1500, 1492), (1475, 1483, 1499, 1491), (1481, 1489, 1505, 1497), (1479, 1487, 1503, 1495), (1477, 1485, 1501, 1493), (1482, 1474, 1490, 1498), (1480, 1488, 1504, 1496), (1478, 1486, 1502, 1494), (1508, 1524, 1532, 1516), (1507, 1523, 1531, 1515), (1513, 1529, 1537, 1521), (1511, 1527, 1535, 1519), (1509, 1525, 1533, 1517), (1514, 1530, 1522, 1506), (1512, 1528, 1536, 1520), (1510, 1526, 1534, 1518), (1483, 1475, 1507, 1515), (1474, 1482, 1514, 1506), (1484, 1476, 1508, 1516), (1485, 1477, 1509, 1517), (1486, 1478, 1510, 1518), (1487, 1479, 1511, 1519), (1488, 1480, 1512, 1520), (1489, 1481, 1513, 1521), (1491, 1499, 1531, 1523), (1498, 1490, 1522, 1530), (1492, 1500, 1532, 1524), (1493, 1501, 1533, 1525), (1494, 1502, 1534, 1526), (1495, 1503, 1535, 1527), (1496, 1504, 1536, 1528), (1497, 1505, 1537, 1529), (1476, 1492, 1524, 1508), (1500, 1484, 1516, 1532), (1475, 1491, 1523, 1507), (1499, 1483, 1515, 1531), (1481, 1497, 1529, 1513), (1505, 1489, 1521, 1537), (1479, 1495, 1527, 1511), (1503, 1487, 1519, 1535), (1477, 1493, 1525, 1509), (1501, 1485, 1517, 1533), (1482, 1498, 1530, 1514), (1490, 1474, 1506, 1522), (1480, 1496, 1528, 1512), (1504, 1488, 1520, 1536), (1478, 1494, 1526, 1510), (1502, 1486, 1518, 1534), (1606, 1548, 1564, 1607), (1610, 1547, 1563, 1611), (1618, 1553, 1569, 1619), (1626, 1551, 1567, 1627), (1602, 1549, 1565, 1603), (1614, 1538, 1554, 1615), (1622, 1552, 1568, 1623), (1630, 1550, 1566, 1631), (1608, 1609, 1596, 1580), (1612, 1613, 1595, 1579), (1620, 1621, 1601, 1585), (1628, 1629, 1599, 1583), (1604, 1605, 1597, 1581), (1616, 1617, 1586, 1570), (1624, 1625, 1600, 1584), (1632, 1633, 1598, 1582), (1610, 1539, 1571, 1612), (1614, 1546, 1578, 1616), (1606, 1540, 1572, 1608), (1602, 1541, 1573, 1604), (1630, 1542, 1574, 1632), (1626, 1543, 1575, 1628), (1622, 1544, 1576, 1624), (1618, 1545, 1577, 1620), (1611, 1563, 1595, 1613), (1615, 1554, 1586, 1617), (1607, 1564, 1596, 1609), (1603, 1565, 1597, 1605), (1631, 1566, 1598, 1633), (1627, 1567, 1599, 1629), (1623, 1568, 1600, 1625), (1619, 1569, 1601, 1621), (1540, 1556, 1588, 1572), (1564, 1548, 1580, 1596), (1539, 1555, 1587, 1571), (1563, 1547, 1579, 1595), (1545, 1561, 1593, 1577), (1569, 1553, 1585, 1601), (1543, 1559, 1591, 1575), (1567, 1551, 1583, 1599), (1541, 1557, 1589, 1573), (1565, 1549, 1581, 1597), (1546, 1562, 1594, 1578), (1554, 1538, 1570, 1586), (1544, 1560, 1592, 1576), (1568, 1552, 1584, 1600), (1542, 1558, 1590, 1574), (1566, 1550, 1582, 1598), (1557, 1603, 1605, 1589), (1549, 1602, 1604, 1581), (1573, 1589, 1605, 1604), (1541, 1602, 1603, 1557), (1556, 1607, 1609, 1588), (1548, 1606, 1608, 1580), (1572, 1588, 1609, 1608), (1540, 1606, 1607, 1556), (1555, 1611, 1613, 1587), (1547, 1610, 1612, 1579), (1571, 1587, 1613, 1612), (1539, 1610, 1611, 1555), (1562, 1615, 1617, 1594), (1538, 1614, 1616, 1570), (1578, 1594, 1617, 1616), (1546, 1614, 1615, 1562), (1561, 1619, 1621, 1593), (1553, 1618, 1620, 1585), (1577, 1593, 1621, 1620), (1545, 1618, 1619, 1561), (1560, 1623, 1625, 1592), (1552, 1622, 1624, 1584), (1576, 1592, 1625, 1624), (1544, 1622, 1623, 1560), (1559, 1627, 1629, 1591), (1551, 1626, 1628, 1583), (1575, 1591, 1629, 1628), (1543, 1626, 1627, 1559), (1558, 1631, 1633, 1590), (1550, 1630, 1632, 1582), (1574, 1590, 1633, 1632), (1542, 1630, 1631, 1558)])
me_cube_001.polygons.foreach_set('use_smooth', [0, 0, 0, 0, 0, 0, 0, 0, 0, 0, 0, 0, 0, 0, 0, 0, 0, 0, 0, 0, 0, 1, 1, 1, 1, 1, 1, 1, 1, 1, 1, 1, 1, 1, 1, 1, 1, 1, 1, 1, 1, 1, 1, 0, 1, 1, 0, 0, 1, 1, 1, 0, 1, 0, 1, 1, 1, 0, 1, 0, 1, 1, 1, 0, 1, 0, 1, 1, 1, 0, 1, 0, 1, 1, 1, 0, 1, 0, 1, 1, 1, 0, 1, 0, 1, 1, 1, 0, 1, 0, 1, 1, 1, 0, 1, 0, 1, 1, 1, 0, 1, 0, 1, 1, 1, 0, 1, 0, 1, 1, 1, 0, 1, 1, 1, 1, 0, 1, 1, 0, 1, 1, 1, 1, 1, 1, 1, 1, 1, 1, 1, 1, 1, 1, 1, 1, 1, 1, 1, 1, 1, 1, 1, 1, 0, 0, 0, 0, 0, 0, 0, 0, 0, 0, 0, 0, 0, 0, 0, 0, 0, 0, 0, 0, 0, 0, 0, 0, 0, 0, 0, 0, 0, 0, 0, 0, 0, 0, 0, 0, 0, 0, 0, 0, 0, 0, 0, 0, 0, 0, 0, 0, 1, 1, 1, 1, 1, 1, 1, 1, 1, 1, 1, 1, 1, 1, 1, 1, 1, 1, 0, 0, 0, 0, 0, 0, 0, 0, 0, 0, 0, 0, 0, 0, 0, 0, 0, 0, 0, 0, 0, 0, 0, 0, 1, 1, 1, 1, 1, 1, 1, 1, 1, 1, 1, 1, 1, 1, 1, 1, 1, 1, 1, 1, 1, 1, 0, 1, 0, 0, 1, 0, 0, 0, 1, 1, 1, 0, 1, 1, 1, 1, 1, 1, 1, 1, 1, 1, 1, 1, 1, 1, 1, 1, 1, 1, 1, 1, 1, 1, 1, 1, 1, 1, 1, 1, 1, 1, 1, 1, 1, 1, 1, 1, 1, 1, 1, 1, 1, 1, 1, 1, 1, 1, 1, 1, 1, 1, 1, 1, 1, 1, 1, 1, 1, 1, 1, 1, 1, 1, 1, 1, 1, 1, 1, 1, 1, 1, 1, 1, 1, 1, 1, 1, 1, 1, 1, 1, 1, 1, 1, 1, 1, 1, 1, 1, 1, 1, 1, 1, 1, 1, 1, 1, 1, 1, 1, 1, 1, 1, 1, 1, 1, 1, 1, 1, 1, 1, 1, 1, 1, 1, 1, 1, 1, 1, 1, 1, 1, 1, 1, 1, 1, 1, 1, 1, 1, 1, 1, 1, 1, 1, 1, 1, 1, 1, 1, 1, 1, 1, 1, 1, 1, 1, 1, 1, 1, 1, 1, 1, 1, 1, 1, 1, 1, 1, 1, 1, 1, 1, 1, 1, 1, 1, 1, 1, 1, 1, 1, 1, 1, 1, 1, 1, 1, 1, 1, 1, 1, 1, 1, 1, 1, 1, 1, 1, 1, 1, 1, 1, 1, 1, 1, 1, 1, 1, 1, 1, 1, 1, 1, 1, 1, 1, 1, 1, 1, 1, 1, 1, 1, 1, 1, 1, 1, 1, 1, 1, 1, 1, 1, 1, 1, 1, 0, 0, 0, 0, 0, 0, 0, 0, 1, 1, 1, 1, 1, 1, 1, 1, 1, 1, 1, 1, 1, 1, 0, 1, 1, 1, 1, 1, 1, 1, 1, 1, 1, 1, 1, 1, 1, 1, 1, 1, 1, 1, 1, 1, 1, 1, 1, 1, 1, 1, 1, 1, 1, 1, 1, 1, 1, 1, 1, 1, 1, 1, 1, 1, 1, 1, 1, 1, 1, 1, 1, 1, 1, 1, 1, 1, 1, 1, 1, 1, 1, 1, 1, 1, 1, 1, 1, 1, 1, 1, 1, 1, 1, 1, 1, 1, 1, 1, 1, 1, 1, 1, 1, 1, 1, 1, 1, 1, 1, 1, 1, 1, 1, 1, 1, 1, 1, 1, 1, 1, 1, 1, 1, 1, 1, 1, 1, 1, 1, 1, 1, 1, 1, 1, 1, 0, 1, 1, 1, 1, 1, 1, 1, 1, 1, 1, 1, 1, 1, 1, 1, 1, 1, 1, 1, 1, 1, 1, 1, 1, 1, 1, 1, 1, 1, 1, 1, 1, 1, 1, 1, 1, 1, 1, 1, 1, 1, 1, 1, 1, 1, 1, 1, 1, 1, 1, 1, 1, 1, 1, 1, 1, 1, 1, 1, 1, 1, 1, 1, 1, 1, 1, 1, 1, 1, 1, 1, 1, 1, 1, 1, 1, 1, 1, 1, 1, 1, 1, 1, 1, 1, 1, 1, 1, 1, 1, 1, 1, 1, 1, 1, 1, 1, 1, 1, 1, 1, 1, 1, 1, 1, 1, 1, 1, 1, 1, 1, 1, 0, 1, 1, 1, 1, 1, 1, 1, 1, 1, 1, 1, 1, 1, 1, 1, 1, 1, 1, 1, 1, 1, 1, 1, 1, 1, 1, 1, 1, 1, 1, 1, 1, 1, 1, 1, 1, 1, 1, 1, 1, 1, 1, 1, 1, 1, 1, 1, 1, 1, 1, 1, 1, 1, 1, 1, 1, 1, 1, 1, 1, 1, 1, 1, 1, 1, 1, 1, 1, 1, 1, 1, 1, 1, 1, 1, 1, 1, 1, 1, 1, 1, 1, 1, 1, 1, 1, 1, 1, 1, 1, 1, 1, 1, 1, 1, 1, 1, 1, 1, 1, 1, 1, 1, 1, 1, 1, 1, 1, 1, 1, 1, 1, 0, 1, 1, 1, 1, 1, 1, 1, 1, 1, 1, 1, 1, 1, 1, 1, 1, 1, 1, 1, 1, 1, 1, 1, 1, 1, 1, 1, 1, 1, 1, 1, 1, 1, 1, 1, 1, 1, 1, 1, 1, 1, 1, 1, 1, 1, 1, 1, 1, 1, 1, 1, 1, 1, 1, 1, 1, 1, 1, 1, 1, 1, 1, 1, 1, 1, 1, 1, 1, 1, 1, 1, 1, 1, 1, 1, 1, 1, 1, 1, 1, 1, 1, 1, 1, 1, 1, 1, 1, 1, 1, 1, 1, 1, 1, 1, 1, 1, 1, 0, 0, 0, 0, 0, 0, 0, 0, 0, 0, 0, 0, 0, 0, 0, 0, 0, 0, 0, 0, 0, 0, 0, 0, 1, 1, 1, 1, 1, 1, 1, 1, 1, 1, 1, 1, 1, 1, 1, 1, 1, 1, 1, 1, 1, 1, 1, 1, 1, 1, 0, 1, 1, 1, 1, 1, 1, 1, 1, 1, 1, 1, 1, 1, 1, 1, 1, 1, 1, 1, 1, 1, 1, 1, 1, 1, 1, 1, 1, 1, 1, 1, 1, 1, 1, 1, 1, 1, 1, 1, 1, 1, 1, 1, 1, 1, 1, 1, 1, 0, 1, 1, 1, 1, 1, 1, 1, 1, 1, 1, 1, 1, 1, 1, 1, 1, 1, 1, 1, 1, 1, 1, 1, 1, 1, 1, 1, 1, 1, 1, 1, 1, 1, 1, 1, 1, 1, 1, 1, 1, 1, 1, 1, 1, 1, 1, 1, 1, 0, 1, 1, 1, 1, 1, 1, 1, 1, 1, 1, 1, 1, 1, 1, 1, 1, 1, 1, 1, 1, 1, 1, 1, 1, 1, 1, 1, 1, 1, 1, 1, 1, 1, 1, 1, 1, 1, 1, 1, 1, 1, 1, 1, 1, 1, 1, 1, 1, 0, 1, 1, 1, 1, 1, 1, 1, 1, 1, 1, 1, 1, 1, 1, 1, 1, 1, 1, 1, 1, 1, 1, 1, 1, 1, 1, 1, 1, 1, 1, 1, 1, 1, 1, 1, 1, 1, 1, 1, 1, 1, 1, 1, 1, 1, 1, 1, 1, 1, 1, 1, 1, 1, 1, 1, 1, 1, 1, 1, 1, 1, 1, 1, 1, 1, 1, 1, 1, 1, 1, 0, 0, 0, 0, 0, 0, 0, 0, 0, 0, 0, 0, 0, 0, 0, 0, 0, 1, 1, 1, 1, 1, 1, 1, 1, 1, 1, 1, 1, 1, 1, 1, 1, 1, 1, 1, 1, 1, 1, 1, 1, 1, 1, 1, 1, 1, 1, 1, 0, 1, 1, 1, 1, 1, 1, 1, 1, 1, 1, 1, 1, 1, 1, 1, 1, 1, 1, 1, 1, 1, 1, 1, 1, 1, 0, 0, 0, 0, 0, 0, 0, 0, 0, 0, 0, 0, 0, 0, 0, 0, 0, 0, 0, 0, 0, 0, 0, 0, 0, 0, 0, 0, 0, 0, 0, 0, 0, 0, 0, 0, 0, 0, 0, 0, 0, 0, 0, 0, 0, 0, 0, 0, 0, 0, 0, 0, 0, 0, 0, 0, 0, 0, 0, 0, 0, 0, 0, 0, 0, 0, 0, 0, 0, 0, 0, 0, 0, 0, 0, 0, 0, 0, 0, 0, 0, 0, 0, 0, 0, 0, 0, 0, 0, 0, 0, 0, 0, 0, 0, 0, 0, 0, 0, 0, 0, 0, 0, 0, 0, 0, 0, 0, 0, 0, 0, 0, 0, 0, 0, 0, 0, 0, 0, 0, 0, 0, 0, 0, 0, 0, 0, 0])
me_cube_001.use_remesh_preserve_volume = False
me_cube_001.use_remesh_preserve_attributes = False
me_cube_001.use_mirror_vertex_groups = False
me_cube_001.update()

# ---- objects
ob_cube = bpy.data.objects.new('Cube', me_cube_001)
ob_lamp = bpy.data.objects.new('Lamp', light_lamp)
ob_camera = bpy.data.objects.new('Camera', cam_camera)

# ---- transforms, parenting, visibility, modifiers, constraints
ob_cube.location = (0.0, 0.0, 0.0)
ob_cube.lineart.crease_threshold = 0.0
ob_lamp.location = (4.076, 1.005, 5.904)
ob_lamp.rotation_euler = (0.6503, 0.05522, 1.866)
ob_lamp.lock_rotations_4d = False
ob_lamp.empty_display_type = 'ARROWS'
ob_lamp.color = (0.0, 0.0, 0.0, 0.0)
ob_lamp.lineart.crease_threshold = 0.0
ob_camera.location = (7.481, -6.508, 5.344)
ob_camera.rotation_euler = (1.109, 0.0, 0.8149)
ob_camera.lock_rotations_4d = False
ob_camera.empty_display_type = 'ARROWS'
ob_camera.color = (0.0, 0.0, 0.0, 0.0)
ob_camera.display_type = 'WIRE'
ob_camera.lineart.crease_threshold = 0.0

# ---- collection membership
col_collection_1.objects.link(ob_cube)
col_collection_1.objects.link(ob_lamp)
col_collection_1.objects.link(ob_camera)

# ---- scene / render settings (as saved in the file)
scene.camera = ob_camera
scene.frame_start = 1; scene.frame_end = 250; scene.frame_set(1)
scene.render.engine = 'BLENDER_EEVEE_NEXT'
scene.render.resolution_percentage = 50
scene.render.dither_intensity = 0.0
scene.cycles.use_denoising = False
scene.cycles.samples = 128
scene.cycles.sampling_pattern = 'TABULATED_SOBOL'
scene.cycles.use_adaptive_sampling = False
scene.cycles.use_light_tree = False
scene.cycles.blur_glossy = 0.0
scene.cycles.sample_clamp_indirect = 0.0
scene.view_settings.view_transform = 'Standard'
bpy.context.view_layer.update()
